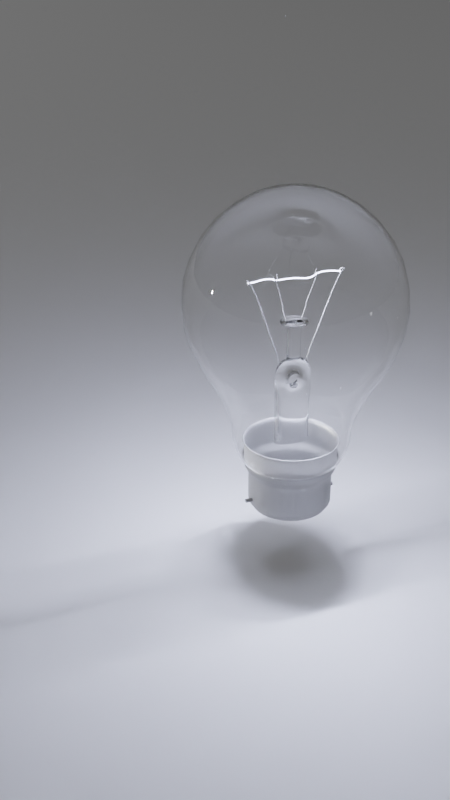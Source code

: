 # Source: LightBulb.blend  (saved by Blender 2.80.69; exported with 4.5.12 LTS)
import bpy
from mathutils import Matrix  # noqa: F401  (used for matrix-valued properties, if any)

bpy.ops.wm.read_factory_settings(use_empty=True)
scene = bpy.context.scene
scene.name = 'Scene'

# ---- collections
col_collection = bpy.data.collections.new('Collection'); scene.collection.children.link(col_collection)
col_bulb = bpy.data.collections.new('Bulb'); scene.collection.children.link(col_bulb)

# ---- materials (node trees are filled in below, after node groups)
mat_glass = bpy.data.materials.new('Glass')
mat_glass.roughness = 0.25
mat_bulb_base = bpy.data.materials.new('Bulb Base')
mat_bulb_base.roughness = 0.25
mat_filament = bpy.data.materials.new('Filament')
mat_filament.roughness = 0.25

# ---- material node trees
mat_glass.use_nodes = True; mat_glass.node_tree.nodes.clear()
_N = mat_glass.node_tree.nodes; _L = mat_glass.node_tree.links
n0 = _N.new('ShaderNodeBsdfPrincipled'); n0.name = 'Principled BSDF'; n0.location = (-538, 297)
n0.distribution = 'GGX'
n0.subsurface_method = 'BURLEY'
n0.inputs[3].default_value = 1.45
n0.inputs[27].default_value = (0.0, 0.0, 0.0, 1.0)
n0.inputs[28].default_value = 1.0
n1 = _N.new('ShaderNodeBsdfGlass'); n1.name = 'Glass BSDF'; n1.location = (-105, 193)
n1.distribution = 'BECKMANN'
n1.inputs[2].default_value = 1.45
n2 = _N.new('ShaderNodeOutputMaterial'); n2.name = 'Material Output'; n2.location = (165, 261)
_L.new(n1.outputs[0], n2.inputs[0])
n2.is_active_output = True
mat_bulb_base.use_nodes = True; mat_bulb_base.node_tree.nodes.clear()
_N = mat_bulb_base.node_tree.nodes; _L = mat_bulb_base.node_tree.links
n0 = _N.new('ShaderNodeOutputMaterial'); n0.name = 'Material Output'; n0.location = (300, 300)
n1 = _N.new('ShaderNodeBsdfPrincipled'); n1.name = 'Principled BSDF'; n1.location = (10, 300)
n1.distribution = 'GGX'
n1.subsurface_method = 'BURLEY'
n1.inputs[0].default_value = (0.3722, 0.3722, 0.3722, 1.0)
n1.inputs[1].default_value = 0.7863
n1.inputs[3].default_value = 1.45
n1.inputs[27].default_value = (0.0, 0.0, 0.0, 1.0)
n1.inputs[28].default_value = 1.0
_L.new(n1.outputs[0], n0.inputs[0])
n0.is_active_output = True
mat_filament.use_nodes = True; mat_filament.node_tree.nodes.clear()
_N = mat_filament.node_tree.nodes; _L = mat_filament.node_tree.links
n0 = _N.new('ShaderNodeOutputMaterial'); n0.name = 'Material Output'; n0.location = (385, 236)
n1 = _N.new('ShaderNodeBsdfPrincipled'); n1.name = 'Principled BSDF'; n1.location = (-478, 322)
n1.distribution = 'GGX'
n1.subsurface_method = 'BURLEY'
n1.inputs[3].default_value = 1.45
n1.inputs[27].default_value = (0.02467, 0.06819, 0.2729, 1.0)
n1.inputs[28].default_value = 1.0
n2 = _N.new('ShaderNodeBlackbody'); n2.name = 'Blackbody'; n2.location = (8, 198)
n2.inputs[0].default_value = 8500.0
n3 = _N.new('ShaderNodeEmission'); n3.name = 'Emission'; n3.location = (208, 223)
n3.inputs[1].default_value = 5000.0
_L.new(n3.outputs[0], n0.inputs[0])
_L.new(n2.outputs[0], n3.inputs[0])
n0.is_active_output = True

# ---- world
world_world = bpy.data.worlds.new('World'); scene.world = world_world
world_world.use_nodes = True; world_world.node_tree.nodes.clear()
_N = world_world.node_tree.nodes; _L = world_world.node_tree.links
n0 = _N.new('ShaderNodeOutputWorld'); n0.name = 'World Output'; n0.location = (300, 300)
n1 = _N.new('ShaderNodeBackground'); n1.name = 'Background'; n1.location = (10, 300)
n1.inputs[0].default_value = (0.08473, 0.08473, 0.08473, 1.0)
_L.new(n1.outputs[0], n0.inputs[0])
n0.is_active_output = True
world_world.color = (0.05088, 0.05088, 0.05088)
world_world.use_sun_shadow = False
world_world.sun_shadow_jitter_overblur = 0.0

# ---- cameras
cam_camera = bpy.data.cameras.new('Camera')
cam_camera.clip_end = 100.0
cam_camera.ortho_scale = 7.314
cam_camera.dof.focus_distance = 0.0
cam_camera.dof.aperture_fstop = 128.0

# ---- lights
light_light = bpy.data.lights.new('Light', 'POINT')
light_light.transmission_factor = 0.0
light_light.cutoff_distance = 30.0
light_light.energy = 1000.0
light_light.shadow_buffer_clip_start = 1.001
light_light.shadow_soft_size = 0.1
light_light.shadow_maximum_resolution = 0.006
light_light.use_absolute_resolution = True

# ---- meshes
me_plane = bpy.data.meshes.new('Plane')
me_plane.from_pydata([(-1.0, -1.0, 0.0), (1.0, -1.0, 0.0), (-1.0, 1.0, 0.0), (1.0, 1.0, 0.0)], [], [(0, 1, 3, 2)])
_uv = me_plane.uv_layers.new(name='UVMap')
_uv.uv.foreach_set('vector', [0.0, 0.0, 1.0, 0.0, 1.0, 1.0, 0.0, 1.0])
me_plane.use_remesh_preserve_volume = False
me_plane.use_remesh_preserve_attributes = False
me_plane.use_mirror_vertex_groups = False
me_plane.update()
me_sphere_001 = bpy.data.meshes.new('Sphere.001')
me_sphere_001.from_pydata([(0.0, 0.7071, 0.7071), (0.0, 0.9239, 0.3827), (0.0, 0.9239, -0.3827), (0.1464, 0.3536, 0.9239), (0.2706, 0.6533, 0.7071), (0.3536, 0.8536, 0.3827), (0.3827, 0.9239, -4.371e-08), (0.3536, 0.8536, -0.3827), (0.2706, 0.6533, -0.7071), (0.2706, 0.2706, 0.9239), (0.5, 0.5, 0.7071), (0.6533, 0.6533, 0.3827), (0.7071, 0.7071, -4.371e-08), (0.6533, 0.6533, -0.3827), (0.5, 0.5, -0.7071), (0.3536, 0.1464, 0.9239), (0.6533, 0.2706, 0.7071), (0.8536, 0.3536, 0.3827), (0.9239, 0.3827, -4.371e-08), (0.8536, 0.3536, -0.3827), (0.6533, 0.2706, -0.7071), (0.3827, 1.307e-07, 0.9239), (0.7071, 7.11e-08, 0.7071), (0.9239, 1.149e-08, 0.3827), (1.0, 1.149e-08, -4.371e-08), (0.9239, 1.149e-08, -0.3827), (0.7071, 7.11e-08, -0.7071), (0.3536, -0.1464, 0.9239), (0.6533, -0.2706, 0.7071), (0.8536, -0.3536, 0.3827), (0.9239, -0.3827, -4.371e-08), (0.8536, -0.3536, -0.3827), (0.6533, -0.2706, -0.7071), (0.2706, -0.2706, 0.9239), (0.5, -0.5, 0.7071), (0.6533, -0.6533, 0.3827), (0.7071, -0.7071, -4.371e-08), (0.6533, -0.6533, -0.3827), (0.5, -0.5, -0.7071), (0.1464, -0.3536, 0.9239), (0.2706, -0.6533, 0.7071), (0.3536, -0.8536, 0.3827), (0.3827, -0.9239, -4.371e-08), (0.3536, -0.8536, -0.3827), (0.2706, -0.6533, -0.7071), (-7.268e-08, -0.3827, 0.9239), (-2.664e-07, -0.7071, 0.7071), (-2.962e-07, -0.9239, 0.3827), (-3.26e-07, -1.0, -4.371e-08), (-2.962e-07, -0.9239, -0.3827), (-2.664e-07, -0.7071, -0.7071), (-0.1464, -0.3536, 0.9239), (-0.2706, -0.6533, 0.7071), (-0.3536, -0.8536, 0.3827), (-0.3827, -0.9239, -4.371e-08), (-0.3536, -0.8536, -0.3827), (-0.2706, -0.6533, -0.7071), (-0.2706, -0.2706, 0.9239), (-0.5, -0.5, 0.7071), (-0.6533, -0.6533, 0.3827), (-0.7071, -0.7071, -4.371e-08), (-0.6533, -0.6533, -0.3827), (-0.5, -0.5, -0.7071), (-0.3536, -0.1464, 0.9239), (-0.6533, -0.2706, 0.7071), (-0.8536, -0.3536, 0.3827), (-0.9239, -0.3827, -4.371e-08), (-0.8536, -0.3536, -0.3827), (-0.6533, -0.2706, -0.7071), (-0.3827, 2.499e-07, 0.9239), (-0.7071, 4.883e-07, 0.7071), (-0.9239, 5.181e-07, 0.3827), (-1.0, 6.075e-07, -4.371e-08), (-0.9239, 5.181e-07, -0.3827), (-0.7071, 4.883e-07, -0.7071), (-0.3536, 0.1464, 0.9239), (-0.6533, 0.2706, 0.7071), (-0.8536, 0.3536, 0.3827), (-0.9239, 0.3827, -4.371e-08), (-0.8536, 0.3536, -0.3827), (-0.6533, 0.2706, -0.7071), (-0.2706, 0.2706, 0.9239), (-0.5, 0.5, 0.7071), (-0.6533, 0.6533, 0.3827), (-0.7071, 0.7071, -4.371e-08), (-0.6533, 0.6533, -0.3827), (-0.5, 0.5, -0.7071), (-0.1464, 0.3536, 0.9239), (-0.2706, 0.6533, 0.7071), (-0.3536, 0.8536, 0.3827), (-0.3827, 0.9239, -4.371e-08), (-0.3536, 0.8536, -0.3827), (-0.2706, 0.6533, -0.7071), (-6.75e-14, 5.063e-14, 1.0), (1.061e-07, 0.3827, 0.9239), (6.575e-07, 1.0, -4.371e-08), (4.34e-07, 0.7071, -0.7071), (3.711e-07, 0.6015, -0.9218), (-0.2302, 0.5558, -0.9218), (-0.4254, 0.4254, -0.9218), (-0.5558, 0.2302, -0.9218), (-0.6015, 4.457e-07, -0.9218), (-0.5558, -0.2302, -0.9218), (-0.4254, -0.4254, -0.9218), (-0.2302, -0.5558, -0.9218), (-2.247e-07, -0.6015, -0.9218), (0.2302, -0.5558, -0.9218), (0.4254, -0.4254, -0.9218), (0.5558, -0.2302, -0.9218), (0.6015, 9.078e-08, -0.9218), (0.5558, 0.2302, -0.9218), (0.4254, 0.4254, -0.9218), (0.2302, 0.5558, -0.9218), (3.365e-07, 0.5415, -1.102), (-0.2072, 0.5003, -1.102), (-0.3829, 0.3829, -1.102), (-0.5003, 0.2072, -1.102), (-0.5415, 4.212e-07, -1.102), (-0.5003, -0.2072, -1.102), (-0.3829, -0.3829, -1.102), (-0.2072, -0.5003, -1.102), (-1.999e-07, -0.5415, -1.102), (0.2072, -0.5003, -1.102), (0.3829, -0.3829, -1.102), (0.5003, -0.2072, -1.102), (0.5415, 1.017e-07, -1.102), (0.5003, 0.2072, -1.102), (0.3829, 0.3829, -1.102), (0.2072, 0.5003, -1.102), (3.333e-07, 0.5363, -1.198), (-0.2052, 0.4954, -1.198), (-0.3792, 0.3792, -1.198), (-0.4954, 0.2052, -1.198), (-0.5363, 4.191e-07, -1.198), (-0.4954, -0.2052, -1.198), (-0.3792, -0.3792, -1.198), (-0.2052, -0.4954, -1.198), (-1.978e-07, -0.5363, -1.198), (0.2052, -0.4954, -1.198), (0.3792, -0.3792, -1.198), (0.4954, -0.2052, -1.198), (0.5363, 1.027e-07, -1.198), (0.4954, 0.2052, -1.198), (0.3792, 0.3792, -1.198), (0.2052, 0.4954, -1.198), (3.31e-07, 0.5324, -1.28), (-0.2037, 0.4919, -1.28), (-0.3765, 0.3765, -1.28), (-0.4919, 0.2037, -1.28), (-0.5324, 4.176e-07, -1.28), (-0.4919, -0.2037, -1.28), (-0.3765, -0.3765, -1.28), (-0.2037, -0.4919, -1.28), (-1.963e-07, -0.5324, -1.28), (0.2037, -0.4919, -1.28), (0.3765, -0.3765, -1.28), (0.4919, -0.2037, -1.28), (0.5324, 1.034e-07, -1.28), (0.4919, 0.2037, -1.28), (0.3765, 0.3765, -1.28), (0.2037, 0.4919, -1.28), (3.06e-07, 0.4907, -1.392), (-0.1878, 0.4533, -1.392), (-0.3469, 0.3469, -1.392), (-0.4533, 0.1878, -1.392), (-0.4907, 3.997e-07, -1.392), (-0.4533, -0.1878, -1.392), (-0.3469, -0.3469, -1.392), (-0.1878, -0.4533, -1.392), (-1.8e-07, -0.4907, -1.392), (0.1878, -0.4533, -1.392), (0.3469, -0.3469, -1.392), (0.4533, -0.1878, -1.392), (0.4907, 1.102e-07, -1.392), (0.4533, 0.1878, -1.392), (0.3469, 0.3469, -1.392), (0.1878, 0.4533, -1.392), (2.744e-07, 0.4357, -1.464), (-0.1667, 0.4025, -1.464), (-0.3081, 0.3081, -1.464), (-0.4025, 0.1667, -1.464), (-0.4357, 3.78e-07, -1.464), (-0.4025, -0.1667, -1.464), (-0.3081, -0.3081, -1.464), (-0.1667, -0.4025, -1.464), (-1.571e-07, -0.4357, -1.464), (0.1667, -0.4025, -1.464), (0.3081, -0.3081, -1.464), (0.4025, -0.1667, -1.464), (0.4357, 1.21e-07, -1.464), (0.4025, 0.1667, -1.464), (0.3081, 0.3081, -1.464), (0.1667, 0.4025, -1.464)], [], [(94, 93, 3), (96, 2, 7, 8), (95, 1, 5, 6), (0, 94, 3, 4), (2, 95, 6, 7), (1, 0, 4, 5), (6, 5, 11, 12), (4, 3, 9, 10), (7, 6, 12, 13), (5, 4, 10, 11), (3, 93, 9), (8, 7, 13, 14), (13, 12, 18, 19), (11, 10, 16, 17), (9, 93, 15), (14, 13, 19, 20), (12, 11, 17, 18), (10, 9, 15, 16), (17, 16, 22, 23), (15, 93, 21), (20, 19, 25, 26), (18, 17, 23, 24), (16, 15, 21, 22), (19, 18, 24, 25), (26, 25, 31, 32), (24, 23, 29, 30), (22, 21, 27, 28), (25, 24, 30, 31), (23, 22, 28, 29), (21, 93, 27), (28, 27, 33, 34), (31, 30, 36, 37), (29, 28, 34, 35), (27, 93, 33), (32, 31, 37, 38), (30, 29, 35, 36), (37, 36, 42, 43), (35, 34, 40, 41), (33, 93, 39), (38, 37, 43, 44), (36, 35, 41, 42), (34, 33, 39, 40), (39, 93, 45), (44, 43, 49, 50), (42, 41, 47, 48), (40, 39, 45, 46), (43, 42, 48, 49), (41, 40, 46, 47), (50, 49, 55, 56), (48, 47, 53, 54), (46, 45, 51, 52), (49, 48, 54, 55), (47, 46, 52, 53), (45, 93, 51), (55, 54, 60, 61), (53, 52, 58, 59), (51, 93, 57), (56, 55, 61, 62), (54, 53, 59, 60), (52, 51, 57, 58), (61, 60, 66, 67), (59, 58, 64, 65), (57, 93, 63), (62, 61, 67, 68), (60, 59, 65, 66), (58, 57, 63, 64), (68, 67, 73, 74), (66, 65, 71, 72), (64, 63, 69, 70), (67, 66, 72, 73), (65, 64, 70, 71), (63, 93, 69), (72, 71, 77, 78), (70, 69, 75, 76), (73, 72, 78, 79), (71, 70, 76, 77), (69, 93, 75), (74, 73, 79, 80), (79, 78, 84, 85), (77, 76, 82, 83), (75, 93, 81), (80, 79, 85, 86), (78, 77, 83, 84), (76, 75, 81, 82), (83, 82, 88, 89), (81, 93, 87), (86, 85, 91, 92), (84, 83, 89, 90), (82, 81, 87, 88), (85, 84, 90, 91), (92, 91, 2, 96), (90, 89, 1, 95), (88, 87, 94, 0), (91, 90, 95, 2), (89, 88, 0, 1), (87, 93, 94), (96, 8, 112, 97), (50, 56, 104, 105), (8, 14, 111, 112), (44, 50, 105, 106), (80, 86, 99, 100), (26, 32, 108, 109), (14, 20, 110, 111), (86, 92, 98, 99), (56, 62, 103, 104), (68, 74, 101, 102), (74, 80, 100, 101), (62, 68, 102, 103), (32, 38, 107, 108), (20, 26, 109, 110), (38, 44, 106, 107), (92, 96, 97, 98), (112, 111, 127, 128), (107, 106, 122, 123), (98, 97, 113, 114), (111, 110, 126, 127), (97, 112, 128, 113), (105, 104, 120, 121), (100, 99, 115, 116), (102, 101, 117, 118), (103, 102, 118, 119), (104, 103, 119, 120), (99, 98, 114, 115), (101, 100, 116, 117), (106, 105, 121, 122), (108, 107, 123, 124), (110, 109, 125, 126), (109, 108, 124, 125), (124, 123, 139, 140), (125, 124, 140, 141), (126, 125, 141, 142), (123, 122, 138, 139), (113, 128, 144, 129), (114, 113, 129, 130), (121, 120, 136, 137), (119, 118, 134, 135), (116, 115, 131, 132), (117, 116, 132, 133), (118, 117, 133, 134), (128, 127, 143, 144), (120, 119, 135, 136), (127, 126, 142, 143), (122, 121, 137, 138), (115, 114, 130, 131), (144, 143, 159, 160), (136, 135, 151, 152), (143, 142, 158, 159), (138, 137, 153, 154), (131, 130, 146, 147), (140, 139, 155, 156), (141, 140, 156, 157), (142, 141, 157, 158), (139, 138, 154, 155), (129, 144, 160, 145), (130, 129, 145, 146), (137, 136, 152, 153), (135, 134, 150, 151), (132, 131, 147, 148), (133, 132, 148, 149), (134, 133, 149, 150), (146, 145, 161, 162), (153, 152, 168, 169), (151, 150, 166, 167), (148, 147, 163, 164), (149, 148, 164, 165), (150, 149, 165, 166), (160, 159, 175, 176), (152, 151, 167, 168), (159, 158, 174, 175), (154, 153, 169, 170), (147, 146, 162, 163), (156, 155, 171, 172), (157, 156, 172, 173), (158, 157, 173, 174), (155, 154, 170, 171), (145, 160, 176, 161), (172, 171, 187, 188), (173, 172, 188, 189), (174, 173, 189, 190), (171, 170, 186, 187), (161, 176, 192, 177), (162, 161, 177, 178), (169, 168, 184, 185), (167, 166, 182, 183), (164, 163, 179, 180), (165, 164, 180, 181), (166, 165, 181, 182), (176, 175, 191, 192), (168, 167, 183, 184), (175, 174, 190, 191), (170, 169, 185, 186), (163, 162, 178, 179)])
me_sphere_001.polygons.foreach_set('use_smooth', [True] * 192)
_uv = me_sphere_001.uv_layers.new(name='UVMap')
_uv.uv.foreach_set('vector', [0.75, 0.875, 0.7188, 1.0, 0.6875, 0.875, 0.75, 0.25, 0.75, 0.375, 0.6875, 0.375, 0.6875, 0.25, 0.75, 0.5, 0.75, 0.625, 0.6875, 0.625, 0.6875, 0.5, 0.75, 0.75, 0.75, 0.875, 0.6875, 0.875, 0.6875, 0.75, 0.75, 0.375, 0.75, 0.5, 0.6875, 0.5, 0.6875, 0.375, 0.75, 0.625, 0.75, 0.75, 0.6875, 0.75, 0.6875, 0.625, 0.6875, 0.5, 0.6875, 0.625, 0.625, 0.625, 0.625, 0.5, 0.6875, 0.75, 0.6875, 0.875, 0.625, 0.875, 0.625, 0.75, 0.6875, 0.375, 0.6875, 0.5, 0.625, 0.5, 0.625, 0.375, 0.6875, 0.625, 0.6875, 0.75, 0.625, 0.75, 0.625, 0.625, 0.6875, 0.875, 0.6562, 1.0, 0.625, 0.875, 0.6875, 0.25, 0.6875, 0.375, 0.625, 0.375, 0.625, 0.25, 0.625, 0.375, 0.625, 0.5, 0.5625, 0.5, 0.5625, 0.375, 0.625, 0.625, 0.625, 0.75, 0.5625, 0.75, 0.5625, 0.625, 0.625, 0.875, 0.5938, 1.0, 0.5625, 0.875, 0.625, 0.25, 0.625, 0.375, 0.5625, 0.375, 0.5625, 0.25, 0.625, 0.5, 0.625, 0.625, 0.5625, 0.625, 0.5625, 0.5, 0.625, 0.75, 0.625, 0.875, 0.5625, 0.875, 0.5625, 0.75, 0.5625, 0.625, 0.5625, 0.75, 0.5, 0.75, 0.5, 0.625, 0.5625, 0.875, 0.5313, 1.0, 0.5, 0.875, 0.5625, 0.25, 0.5625, 0.375, 0.5, 0.375, 0.5, 0.25, 0.5625, 0.5, 0.5625, 0.625, 0.5, 0.625, 0.5, 0.5, 0.5625, 0.75, 0.5625, 0.875, 0.5, 0.875, 0.5, 0.75, 0.5625, 0.375, 0.5625, 0.5, 0.5, 0.5, 0.5, 0.375, 0.5, 0.25, 0.5, 0.375, 0.4375, 0.375, 0.4375, 0.25, 0.5, 0.5, 0.5, 0.625, 0.4375, 0.625, 0.4375, 0.5, 0.5, 0.75, 0.5, 0.875, 0.4375, 0.875, 0.4375, 0.75, 0.5, 0.375, 0.5, 0.5, 0.4375, 0.5, 0.4375, 0.375, 0.5, 0.625, 0.5, 0.75, 0.4375, 0.75, 0.4375, 0.625, 0.5, 0.875, 0.4688, 1.0, 0.4375, 0.875, 0.4375, 0.75, 0.4375, 0.875, 0.375, 0.875, 0.375, 0.75, 0.4375, 0.375, 0.4375, 0.5, 0.375, 0.5, 0.375, 0.375, 0.4375, 0.625, 0.4375, 0.75, 0.375, 0.75, 0.375, 0.625, 0.4375, 0.875, 0.4063, 1.0, 0.375, 0.875, 0.4375, 0.25, 0.4375, 0.375, 0.375, 0.375, 0.375, 0.25, 0.4375, 0.5, 0.4375, 0.625, 0.375, 0.625, 0.375, 0.5, 0.375, 0.375, 0.375, 0.5, 0.3125, 0.5, 0.3125, 0.375, 0.375, 0.625, 0.375, 0.75, 0.3125, 0.75, 0.3125, 0.625, 0.375, 0.875, 0.3438, 1.0, 0.3125, 0.875, 0.375, 0.25, 0.375, 0.375, 0.3125, 0.375, 0.3125, 0.25, 0.375, 0.5, 0.375, 0.625, 0.3125, 0.625, 0.3125, 0.5, 0.375, 0.75, 0.375, 0.875, 0.3125, 0.875, 0.3125, 0.75, 0.3125, 0.875, 0.2812, 1.0, 0.25, 0.875, 0.3125, 0.25, 0.3125, 0.375, 0.25, 0.375, 0.25, 0.25, 0.3125, 0.5, 0.3125, 0.625, 0.25, 0.625, 0.25, 0.5, 0.3125, 0.75, 0.3125, 0.875, 0.25, 0.875, 0.25, 0.75, 0.3125, 0.375, 0.3125, 0.5, 0.25, 0.5, 0.25, 0.375, 0.3125, 0.625, 0.3125, 0.75, 0.25, 0.75, 0.25, 0.625, 0.25, 0.25, 0.25, 0.375, 0.1875, 0.375, 0.1875, 0.25, 0.25, 0.5, 0.25, 0.625, 0.1875, 0.625, 0.1875, 0.5, 0.25, 0.75, 0.25, 0.875, 0.1875, 0.875, 0.1875, 0.75, 0.25, 0.375, 0.25, 0.5, 0.1875, 0.5, 0.1875, 0.375, 0.25, 0.625, 0.25, 0.75, 0.1875, 0.75, 0.1875, 0.625, 0.25, 0.875, 0.2187, 1.0, 0.1875, 0.875, 0.1875, 0.375, 0.1875, 0.5, 0.125, 0.5, 0.125, 0.375, 0.1875, 0.625, 0.1875, 0.75, 0.125, 0.75, 0.125, 0.625, 0.1875, 0.875, 0.1562, 1.0, 0.125, 0.875, 0.1875, 0.25, 0.1875, 0.375, 0.125, 0.375, 0.125, 0.25, 0.1875, 0.5, 0.1875, 0.625, 0.125, 0.625, 0.125, 0.5, 0.1875, 0.75, 0.1875, 0.875, 0.125, 0.875, 0.125, 0.75, 0.125, 0.375, 0.125, 0.5, 0.0625, 0.5, 0.0625, 0.375, 0.125, 0.625, 0.125, 0.75, 0.0625, 0.75, 0.0625, 0.625, 0.125, 0.875, 0.09375, 1.0, 0.0625, 0.875, 0.125, 0.25, 0.125, 0.375, 0.0625, 0.375, 0.0625, 0.25, 0.125, 0.5, 0.125, 0.625, 0.0625, 0.625, 0.0625, 0.5, 0.125, 0.75, 0.125, 0.875, 0.0625, 0.875, 0.0625, 0.75, 0.0625, 0.25, 0.0625, 0.375, 0.0, 0.375, 0.0, 0.25, 0.0625, 0.5, 0.0625, 0.625, 0.0, 0.625, 0.0, 0.5, 0.0625, 0.75, 0.0625, 0.875, 0.0, 0.875, 0.0, 0.75, 0.0625, 0.375, 0.0625, 0.5, 0.0, 0.5, 0.0, 0.375, 0.0625, 0.625, 0.0625, 0.75, 0.0, 0.75, 0.0, 0.625, 0.0625, 0.875, 0.03125, 1.0, 0.0, 0.875, 1.0, 0.5, 1.0, 0.625, 0.9375, 0.625, 0.9375, 0.5, 1.0, 0.75, 1.0, 0.875, 0.9375, 0.875, 0.9375, 0.75, 1.0, 0.375, 1.0, 0.5, 0.9375, 0.5, 0.9375, 0.375, 1.0, 0.625, 1.0, 0.75, 0.9375, 0.75, 0.9375, 0.625, 1.0, 0.875, 0.9687, 1.0, 0.9375, 0.875, 1.0, 0.25, 1.0, 0.375, 0.9375, 0.375, 0.9375, 0.25, 0.9375, 0.375, 0.9375, 0.5, 0.875, 0.5, 0.875, 0.375, 0.9375, 0.625, 0.9375, 0.75, 0.875, 0.75, 0.875, 0.625, 0.9375, 0.875, 0.9062, 1.0, 0.875, 0.875, 0.9375, 0.25, 0.9375, 0.375, 0.875, 0.375, 0.875, 0.25, 0.9375, 0.5, 0.9375, 0.625, 0.875, 0.625, 0.875, 0.5, 0.9375, 0.75, 0.9375, 0.875, 0.875, 0.875, 0.875, 0.75, 0.875, 0.625, 0.875, 0.75, 0.8125, 0.75, 0.8125, 0.625, 0.875, 0.875, 0.8437, 1.0, 0.8125, 0.875, 0.875, 0.25, 0.875, 0.375, 0.8125, 0.375, 0.8125, 0.25, 0.875, 0.5, 0.875, 0.625, 0.8125, 0.625, 0.8125, 0.5, 0.875, 0.75, 0.875, 0.875, 0.8125, 0.875, 0.8125, 0.75, 0.875, 0.375, 0.875, 0.5, 0.8125, 0.5, 0.8125, 0.375, 0.8125, 0.25, 0.8125, 0.375, 0.75, 0.375, 0.75, 0.25, 0.8125, 0.5, 0.8125, 0.625, 0.75, 0.625, 0.75, 0.5, 0.8125, 0.75, 0.8125, 0.875, 0.75, 0.875, 0.75, 0.75, 0.8125, 0.375, 0.8125, 0.5, 0.75, 0.5, 0.75, 0.375, 0.8125, 0.625, 0.8125, 0.75, 0.75, 0.75, 0.75, 0.625, 0.8125, 0.875, 0.7812, 1.0, 0.75, 0.875, 0.75, 0.25, 0.6875, 0.25, 0.6875, 0.25, 0.75, 0.25, 0.25, 0.25, 0.1875, 0.25, 0.1875, 0.25, 0.25, 0.25, 0.6875, 0.25, 0.625, 0.25, 0.625, 0.25, 0.6875, 0.25, 0.3125, 0.25, 0.25, 0.25, 0.25, 0.25, 0.3125, 0.25, 0.9375, 0.25, 0.875, 0.25, 0.875, 0.25, 0.9375, 0.25, 0.5, 0.25, 0.4375, 0.25, 0.4375, 0.25, 0.5, 0.25, 0.625, 0.25, 0.5625, 0.25, 0.5625, 0.25, 0.625, 0.25, 0.875, 0.25, 0.8125, 0.25, 0.8125, 0.25, 0.875, 0.25, 0.1875, 0.25, 0.125, 0.25, 0.125, 0.25, 0.1875, 0.25, 0.0625, 0.25, 0.0, 0.25, 0.0, 0.25, 0.0625, 0.25, 1.0, 0.25, 0.9375, 0.25, 0.9375, 0.25, 1.0, 0.25, 0.125, 0.25, 0.0625, 0.25, 0.0625, 0.25, 0.125, 0.25, 0.4375, 0.25, 0.375, 0.25, 0.375, 0.25, 0.4375, 0.25, 0.5625, 0.25, 0.5, 0.25, 0.5, 0.25, 0.5625, 0.25, 0.375, 0.25, 0.3125, 0.25, 0.3125, 0.25, 0.375, 0.25, 0.8125, 0.25, 0.75, 0.25, 0.75, 0.25, 0.8125, 0.25, 0.6875, 0.25, 0.625, 0.25, 0.625, 0.25, 0.6875, 0.25, 0.375, 0.25, 0.3125, 0.25, 0.3125, 0.25, 0.375, 0.25, 0.8125, 0.25, 0.75, 0.25, 0.75, 0.25, 0.8125, 0.25, 0.625, 0.25, 0.5625, 0.25, 0.5625, 0.25, 0.625, 0.25, 0.75, 0.25, 0.6875, 0.25, 0.6875, 0.25, 0.75, 0.25, 0.25, 0.25, 0.1875, 0.25, 0.1875, 0.25, 0.25, 0.25, 0.9375, 0.25, 0.875, 0.25, 0.875, 0.25, 0.9375, 0.25, 0.0625, 0.25, 0.0, 0.25, 0.0, 0.25, 0.0625, 0.25, 0.125, 0.25, 0.0625, 0.25, 0.0625, 0.25, 0.125, 0.25, 0.1875, 0.25, 0.125, 0.25, 0.125, 0.25, 0.1875, 0.25, 0.875, 0.25, 0.8125, 0.25, 0.8125, 0.25, 0.875, 0.25, 1.0, 0.25, 0.9375, 0.25, 0.9375, 0.25, 1.0, 0.25, 0.3125, 0.25, 0.25, 0.25, 0.25, 0.25, 0.3125, 0.25, 0.4375, 0.25, 0.375, 0.25, 0.375, 0.25, 0.4375, 0.25, 0.5625, 0.25, 0.5, 0.25, 0.5, 0.25, 0.5625, 0.25, 0.5, 0.25, 0.4375, 0.25, 0.4375, 0.25, 0.5, 0.25, 0.4375, 0.25, 0.375, 0.25, 0.375, 0.25, 0.4375, 0.25, 0.5, 0.25, 0.4375, 0.25, 0.4375, 0.25, 0.5, 0.25, 0.5625, 0.25, 0.5, 0.25, 0.5, 0.25, 0.5625, 0.25, 0.375, 0.25, 0.3125, 0.25, 0.3125, 0.25, 0.375, 0.25, 0.75, 0.25, 0.6875, 0.25, 0.6875, 0.25, 0.75, 0.25, 0.8125, 0.25, 0.75, 0.25, 0.75, 0.25, 0.8125, 0.25, 0.25, 0.25, 0.1875, 0.25, 0.1875, 0.25, 0.25, 0.25, 0.125, 0.25, 0.0625, 0.25, 0.0625, 0.25, 0.125, 0.25, 0.9375, 0.25, 0.875, 0.25, 0.875, 0.25, 0.9375, 0.25, 1.0, 0.25, 0.9375, 0.25, 0.9375, 0.25, 1.0, 0.25, 0.0625, 0.25, 0.0, 0.25, 0.0, 0.25, 0.0625, 0.25, 0.6875, 0.25, 0.625, 0.25, 0.625, 0.25, 0.6875, 0.25, 0.1875, 0.25, 0.125, 0.25, 0.125, 0.25, 0.1875, 0.25, 0.625, 0.25, 0.5625, 0.25, 0.5625, 0.25, 0.625, 0.25, 0.3125, 0.25, 0.25, 0.25, 0.25, 0.25, 0.3125, 0.25, 0.875, 0.25, 0.8125, 0.25, 0.8125, 0.25, 0.875, 0.25, 0.6875, 0.25, 0.625, 0.25, 0.625, 0.25, 0.6875, 0.25, 0.1875, 0.25, 0.125, 0.25, 0.125, 0.25, 0.1875, 0.25, 0.625, 0.25, 0.5625, 0.25, 0.5625, 0.25, 0.625, 0.25, 0.3125, 0.25, 0.25, 0.25, 0.25, 0.25, 0.3125, 0.25, 0.875, 0.25, 0.8125, 0.25, 0.8125, 0.25, 0.875, 0.25, 0.4375, 0.25, 0.375, 0.25, 0.375, 0.25, 0.4375, 0.25, 0.5, 0.25, 0.4375, 0.25, 0.4375, 0.25, 0.5, 0.25, 0.5625, 0.25, 0.5, 0.25, 0.5, 0.25, 0.5625, 0.25, 0.375, 0.25, 0.3125, 0.25, 0.3125, 0.25, 0.375, 0.25, 0.75, 0.25, 0.6875, 0.25, 0.6875, 0.25, 0.75, 0.25, 0.8125, 0.25, 0.75, 0.25, 0.75, 0.25, 0.8125, 0.25, 0.25, 0.25, 0.1875, 0.25, 0.1875, 0.25, 0.25, 0.25, 0.125, 0.25, 0.0625, 0.25, 0.0625, 0.25, 0.125, 0.25, 0.9375, 0.25, 0.875, 0.25, 0.875, 0.25, 0.9375, 0.25, 1.0, 0.25, 0.9375, 0.25, 0.9375, 0.25, 1.0, 0.25, 0.0625, 0.25, 0.0, 0.25, 0.0, 0.25, 0.0625, 0.25, 0.8125, 0.25, 0.75, 0.25, 0.75, 0.25, 0.8125, 0.25, 0.25, 0.25, 0.1875, 0.25, 0.1875, 0.25, 0.25, 0.25, 0.125, 0.25, 0.0625, 0.25, 0.0625, 0.25, 0.125, 0.25, 0.9375, 0.25, 0.875, 0.25, 0.875, 0.25, 0.9375, 0.25, 1.0, 0.25, 0.9375, 0.25, 0.9375, 0.25, 1.0, 0.25, 0.0625, 0.25, 0.0, 0.25, 0.0, 0.25, 0.0625, 0.25, 0.6875, 0.25, 0.625, 0.25, 0.625, 0.25, 0.6875, 0.25, 0.1875, 0.25, 0.125, 0.25, 0.125, 0.25, 0.1875, 0.25, 0.625, 0.25, 0.5625, 0.25, 0.5625, 0.25, 0.625, 0.25, 0.3125, 0.25, 0.25, 0.25, 0.25, 0.25, 0.3125, 0.25, 0.875, 0.25, 0.8125, 0.25, 0.8125, 0.25, 0.875, 0.25, 0.4375, 0.25, 0.375, 0.25, 0.375, 0.25, 0.4375, 0.25, 0.5, 0.25, 0.4375, 0.25, 0.4375, 0.25, 0.5, 0.25, 0.5625, 0.25, 0.5, 0.25, 0.5, 0.25, 0.5625, 0.25, 0.375, 0.25, 0.3125, 0.25, 0.3125, 0.25, 0.375, 0.25, 0.75, 0.25, 0.6875, 0.25, 0.6875, 0.25, 0.75, 0.25, 0.4375, 0.25, 0.375, 0.25, 0.375, 0.25, 0.4375, 0.25, 0.5, 0.25, 0.4375, 0.25, 0.4375, 0.25, 0.5, 0.25, 0.5625, 0.25, 0.5, 0.25, 0.5, 0.25, 0.5625, 0.25, 0.375, 0.25, 0.3125, 0.25, 0.3125, 0.25, 0.375, 0.25, 0.75, 0.25, 0.6875, 0.25, 0.6875, 0.25, 0.75, 0.25, 0.8125, 0.25, 0.75, 0.25, 0.75, 0.25, 0.8125, 0.25, 0.25, 0.25, 0.1875, 0.25, 0.1875, 0.25, 0.25, 0.25, 0.125, 0.25, 0.0625, 0.25, 0.0625, 0.25, 0.125, 0.25, 0.9375, 0.25, 0.875, 0.25, 0.875, 0.25, 0.9375, 0.25, 1.0, 0.25, 0.9375, 0.25, 0.9375, 0.25, 1.0, 0.25, 0.0625, 0.25, 0.0, 0.25, 0.0, 0.25, 0.0625, 0.25, 0.6875, 0.25, 0.625, 0.25, 0.625, 0.25, 0.6875, 0.25, 0.1875, 0.25, 0.125, 0.25, 0.125, 0.25, 0.1875, 0.25, 0.625, 0.25, 0.5625, 0.25, 0.5625, 0.25, 0.625, 0.25, 0.3125, 0.25, 0.25, 0.25, 0.25, 0.25, 0.3125, 0.25, 0.875, 0.25, 0.8125, 0.25, 0.8125, 0.25, 0.875, 0.25])
me_sphere_001.materials.append(mat_glass)
me_sphere_001.use_remesh_preserve_volume = False
me_sphere_001.use_remesh_preserve_attributes = False
me_sphere_001.use_mirror_vertex_groups = False
me_sphere_001.update()
me_sphere_002 = bpy.data.meshes.new('Sphere.002')
me_sphere_002.from_pydata([(2.617e-07, 0.4431, 0.4024), (-0.1696, 0.4094, 0.4024), (-0.3133, 0.3133, 0.4024), (-0.4094, 0.1696, 0.4024), (-0.4431, 1.827e-07, 0.4024), (-0.4094, -0.1696, 0.4024), (-0.3133, -0.3133, 0.4024), (-0.1696, -0.4094, 0.4024), (-1.771e-07, -0.4431, 0.4024), (0.1696, -0.4094, 0.4024), (0.3133, -0.3133, 0.4024), (0.4094, -0.1696, 0.4024), (0.4431, -7.876e-08, 0.4024), (0.4094, 0.1696, 0.4024), (0.3133, 0.3133, 0.4024), (0.1696, 0.4094, 0.4024), (2.51e-07, 0.4231, 0.373), (-0.1619, 0.3909, 0.373), (-0.2992, 0.2992, 0.373), (-0.3909, 0.1619, 0.373), (-0.4231, 1.747e-07, 0.373), (-0.3909, -0.1619, 0.373), (-0.2992, -0.2992, 0.373), (-0.1619, -0.3909, 0.373), (-1.68e-07, -0.4231, 0.373), (0.1619, -0.3909, 0.373), (0.2992, -0.2992, 0.373), (0.3909, -0.1619, 0.373), (0.4231, -7.492e-08, 0.373), (0.3909, 0.1619, 0.373), (0.2992, 0.2992, 0.373), (0.1619, 0.3909, 0.373), (2.51e-07, 0.4231, 0.1536), (-0.1619, 0.3909, 0.1536), (-0.2992, 0.2992, 0.1536), (-0.3909, 0.1619, 0.1536), (-0.4231, 1.747e-07, 0.1536), (-0.3909, -0.1619, 0.1536), (-0.2992, -0.2992, 0.1536), (-0.1619, -0.3909, 0.1536), (-1.68e-07, -0.4231, 0.1536), (0.1619, -0.3909, 0.1536), (0.2992, -0.2992, 0.1536), (0.3909, -0.1619, 0.1536), (0.4231, -7.492e-08, 0.1536), (0.3909, 0.1619, 0.1536), (0.2992, 0.2992, 0.1536), (0.1619, 0.3909, 0.1536), (2.263e-07, 0.3805, 0.08448), (-0.1456, 0.3516, 0.08448), (-0.2691, 0.2691, 0.08448), (-0.3516, 0.1456, 0.08448), (-0.3805, 1.571e-07, 0.08448), (-0.3516, -0.1456, 0.08448), (-0.2691, -0.2691, 0.08448), (-0.1456, -0.3516, 0.08448), (-1.505e-07, -0.3805, 0.08448), (0.1456, -0.3516, 0.08448), (0.2691, -0.2691, 0.08448), (0.3516, -0.1456, 0.08448), (0.3805, -6.743e-08, 0.08448), (0.3516, 0.1456, 0.08448), (0.2691, 0.2691, 0.08448), (0.1456, 0.3516, 0.08448), (2.263e-07, 0.3805, -0.2149), (-0.1456, 0.3516, -0.2149), (-0.2691, 0.2691, -0.2149), (-0.3516, 0.1456, -0.2149), (-0.3805, 1.571e-07, -0.2149), (-0.3516, -0.1456, -0.2149), (-0.2691, -0.2691, -0.2149), (-0.1456, -0.3516, -0.2149), (-1.505e-07, -0.3805, -0.2149), (0.1456, -0.3516, -0.2149), (0.2691, -0.2691, -0.2149), (0.3516, -0.1456, -0.2149), (0.3805, -6.743e-08, -0.2149), (0.3516, 0.1456, -0.2149), (0.2691, 0.2691, -0.2149), (0.1456, 0.3516, -0.2149), (2.059e-07, 0.3473, -0.2149), (-0.1329, 0.3209, -0.2149), (-0.2456, 0.2456, -0.2149), (-0.3209, 0.1329, -0.2149), (-0.3473, 1.431e-07, -0.2149), (-0.3209, -0.1329, -0.2149), (-0.2456, -0.2456, -0.2149), (-0.1329, -0.3209, -0.2149), (-1.381e-07, -0.3473, -0.2149), (0.1329, -0.3209, -0.2149), (0.2456, -0.2456, -0.2149), (0.3209, -0.1329, -0.2149), (0.3473, -6.181e-08, -0.2149), (0.3209, 0.1329, -0.2149), (0.2456, 0.2456, -0.2149), (0.1329, 0.3209, -0.2149), (2.059e-07, 0.3473, -0.2561), (-0.1329, 0.3209, -0.2561), (-0.2456, 0.2456, -0.2561), (-0.3209, 0.1329, -0.2561), (-0.3473, 1.431e-07, -0.2561), (-0.3209, -0.1329, -0.2561), (-0.2456, -0.2456, -0.2561), (-0.1329, -0.3209, -0.2561), (-1.381e-07, -0.3473, -0.2561), (0.1329, -0.3209, -0.2561), (0.2456, -0.2456, -0.2561), (0.3209, -0.1329, -0.2561), (0.3473, -6.181e-08, -0.2561), (0.3209, 0.1329, -0.2561), (0.2456, 0.2456, -0.2561), (0.1329, 0.3209, -0.2561), (1.831e-07, 0.3108, -0.2561), (-0.1189, 0.2871, -0.2561), (-0.2197, 0.2197, -0.2561), (-0.2871, 0.1189, -0.2561), (-0.3108, 1.274e-07, -0.2561), (-0.2871, -0.1189, -0.2561), (-0.2197, -0.2197, -0.2561), (-0.1189, -0.2871, -0.2561), (-1.247e-07, -0.3108, -0.2561), (0.1189, -0.2871, -0.2561), (0.2197, -0.2197, -0.2561), (0.2871, -0.1189, -0.2561), (0.3108, -5.601e-08, -0.2561), (0.2871, 0.1189, -0.2561), (0.2197, 0.2197, -0.2561), (0.1189, 0.2871, -0.2561), (0.3909, -0.1619, 0.1596), (0.4231, -7.492e-08, 0.1596), (0.3909, 0.1619, 0.1596), (0.1619, -0.3909, 0.1596), (0.2992, -0.2992, 0.1596), (0.1619, 0.3909, 0.1596), (2.51e-07, 0.4231, 0.1596), (-0.1619, 0.3909, 0.1596), (-0.1619, -0.3909, 0.1596), (-1.68e-07, -0.4231, 0.1596), (-0.3909, -0.1619, 0.1596), (-0.2992, -0.2992, 0.1596), (-0.2992, 0.2992, 0.1596), (-0.3909, 0.1619, 0.1596), (-0.4231, 1.747e-07, 0.1596), (0.2992, 0.2992, 0.1596), (-0.2691, 0.2691, 0.07694), (-0.3516, 0.1456, 0.07694), (-0.3805, 1.571e-07, 0.07694), (-0.3516, -0.1456, 0.07694), (0.2691, 0.2691, 0.07694), (0.1456, 0.3516, 0.07694), (-0.2691, -0.2691, 0.07694), (-0.1456, -0.3516, 0.07694), (0.3516, 0.1456, 0.07694), (-1.505e-07, -0.3805, 0.07694), (0.1456, -0.3516, 0.07694), (-0.1456, 0.3516, 0.07694), (0.2691, -0.2691, 0.07694), (0.3516, -0.1456, 0.07694), (0.3805, -6.743e-08, 0.07694), (2.263e-07, 0.3805, 0.07694), (0.4231, -7.492e-08, 0.3655), (0.3909, 0.1619, 0.3655), (0.2992, -0.2992, 0.3655), (2.51e-07, 0.4231, 0.3655), (-0.1619, 0.3909, 0.3655), (-1.68e-07, -0.4231, 0.3655), (-0.2992, -0.2992, 0.3655), (-0.3909, 0.1619, 0.3655), (-0.4231, 1.747e-07, 0.3655), (0.3909, -0.1619, 0.3655), (0.1619, -0.3909, 0.3655), (0.1619, 0.3909, 0.3655), (-0.1619, -0.3909, 0.3655), (-0.3909, -0.1619, 0.3655), (-0.2992, 0.2992, 0.3655), (0.2992, 0.2992, 0.3655), (-0.2691, 0.2691, -0.1946), (0.2691, 0.2691, -0.1946), (-0.2691, -0.2691, -0.1946), (0.3516, 0.1456, -0.1946), (-1.505e-07, -0.3805, -0.1946), (-0.1456, 0.3516, -0.1946), (0.2691, -0.2691, -0.1946), (-0.3516, 0.1456, -0.1946), (-0.3805, 1.571e-07, -0.1946), (-0.3516, -0.1456, -0.1946), (0.1456, 0.3516, -0.1946), (-0.1456, -0.3516, -0.1946), (0.1456, -0.3516, -0.1946), (0.3516, -0.1456, -0.1946), (0.3805, -6.743e-08, -0.1946), (2.263e-07, 0.3805, -0.1946), (0.3209, 0.1329, -0.2287), (0.2456, 0.2456, -0.2287), (-1.381e-07, -0.3473, -0.2287), (0.1329, -0.3209, -0.2287), (-0.1329, 0.3209, -0.2287), (-0.2456, 0.2456, -0.2287), (0.2456, -0.2456, -0.2287), (0.3209, -0.1329, -0.2287), (0.3473, -6.181e-08, -0.2287), (0.1329, 0.3209, -0.2287), (2.059e-07, 0.3473, -0.2287), (-0.1329, -0.3209, -0.2287), (-0.3209, -0.1329, -0.2287), (-0.2456, -0.2456, -0.2287), (-0.3209, 0.1329, -0.2287), (-0.3473, 1.431e-07, -0.2287), (0.3209, 0.1329, -0.2485), (-1.381e-07, -0.3473, -0.2485), (-0.1329, 0.3209, -0.2485), (0.2456, -0.2456, -0.2485), (0.1329, 0.3209, -0.2485), (-0.1329, -0.3209, -0.2485), (-0.3209, -0.1329, -0.2485), (0.2456, 0.2456, -0.2485), (0.1329, -0.3209, -0.2485), (-0.2456, 0.2456, -0.2485), (0.3209, -0.1329, -0.2485), (0.3473, -6.181e-08, -0.2485), (2.059e-07, 0.3473, -0.2485), (-0.2456, -0.2456, -0.2485), (-0.3209, 0.1329, -0.2485), (-0.3473, 1.431e-07, -0.2485)], [], [(0, 15, 31, 16), (1, 0, 16, 17), (8, 7, 23, 24), (6, 5, 21, 22), (3, 2, 18, 19), (4, 3, 19, 20), (5, 4, 20, 21), (15, 14, 30, 31), (7, 6, 22, 23), (14, 13, 29, 30), (9, 8, 24, 25), (2, 1, 17, 18), (11, 10, 26, 27), (12, 11, 27, 28), (13, 12, 28, 29), (10, 9, 25, 26), (129, 128, 43, 44), (130, 129, 44, 45), (132, 131, 41, 42), (134, 133, 47, 32), (135, 134, 32, 33), (137, 136, 39, 40), (139, 138, 37, 38), (141, 140, 34, 35), (142, 141, 35, 36), (138, 142, 36, 37), (133, 143, 46, 47), (136, 139, 38, 39), (143, 130, 45, 46), (131, 137, 40, 41), (140, 135, 33, 34), (128, 132, 42, 43), (46, 45, 61, 62), (41, 40, 56, 57), (34, 33, 49, 50), (43, 42, 58, 59), (44, 43, 59, 60), (45, 44, 60, 61), (42, 41, 57, 58), (32, 47, 63, 48), (33, 32, 48, 49), (40, 39, 55, 56), (38, 37, 53, 54), (35, 34, 50, 51), (36, 35, 51, 52), (37, 36, 52, 53), (47, 46, 62, 63), (39, 38, 54, 55), (183, 176, 66, 67), (184, 183, 67, 68), (185, 184, 68, 69), (186, 177, 78, 79), (187, 178, 70, 71), (177, 179, 77, 78), (188, 180, 72, 73), (176, 181, 65, 66), (189, 182, 74, 75), (190, 189, 75, 76), (179, 190, 76, 77), (182, 188, 73, 74), (191, 186, 79, 64), (181, 191, 64, 65), (180, 187, 71, 72), (178, 185, 69, 70), (77, 76, 92, 93), (74, 73, 89, 90), (64, 79, 95, 80), (65, 64, 80, 81), (72, 71, 87, 88), (70, 69, 85, 86), (67, 66, 82, 83), (68, 67, 83, 84), (69, 68, 84, 85), (79, 78, 94, 95), (71, 70, 86, 87), (78, 77, 93, 94), (73, 72, 88, 89), (66, 65, 81, 82), (75, 74, 90, 91), (76, 75, 91, 92), (215, 208, 109, 110), (216, 209, 104, 105), (217, 210, 97, 98), (218, 211, 106, 107), (219, 218, 107, 108), (208, 219, 108, 109), (211, 216, 105, 106), (220, 212, 111, 96), (210, 220, 96, 97), (209, 213, 103, 104), (221, 214, 101, 102), (222, 217, 98, 99), (223, 222, 99, 100), (214, 223, 100, 101), (212, 215, 110, 111), (213, 221, 102, 103), (99, 98, 114, 115), (100, 99, 115, 116), (101, 100, 116, 117), (111, 110, 126, 127), (103, 102, 118, 119), (110, 109, 125, 126), (105, 104, 120, 121), (98, 97, 113, 114), (107, 106, 122, 123), (108, 107, 123, 124), (109, 108, 124, 125), (106, 105, 121, 122), (96, 111, 127, 112), (97, 96, 112, 113), (104, 103, 119, 120), (102, 101, 117, 118), (113, 112, 127, 126, 125, 124, 123, 122, 121, 120, 119, 118, 117, 116, 115, 114), (169, 162, 132, 128), (174, 164, 135, 140), (170, 165, 137, 131), (175, 161, 130, 143), (172, 166, 139, 136), (171, 175, 143, 133), (173, 168, 142, 138), (168, 167, 141, 142), (167, 174, 140, 141), (166, 173, 138, 139), (165, 172, 136, 137), (164, 163, 134, 135), (163, 171, 133, 134), (162, 170, 131, 132), (161, 160, 129, 130), (160, 169, 128, 129), (54, 53, 147, 150), (56, 55, 151, 153), (49, 48, 159, 155), (48, 63, 149, 159), (58, 57, 154, 156), (61, 60, 158, 152), (60, 59, 157, 158), (59, 58, 156, 157), (50, 49, 155, 144), (57, 56, 153, 154), (62, 61, 152, 148), (55, 54, 150, 151), (63, 62, 148, 149), (53, 52, 146, 147), (52, 51, 145, 146), (51, 50, 144, 145), (28, 27, 169, 160), (29, 28, 160, 161), (26, 25, 170, 162), (16, 31, 171, 163), (17, 16, 163, 164), (24, 23, 172, 165), (22, 21, 173, 166), (19, 18, 174, 167), (20, 19, 167, 168), (21, 20, 168, 173), (31, 30, 175, 171), (23, 22, 166, 172), (30, 29, 161, 175), (25, 24, 165, 170), (18, 17, 164, 174), (27, 26, 162, 169), (150, 147, 185, 178), (153, 151, 187, 180), (155, 159, 191, 181), (159, 149, 186, 191), (156, 154, 188, 182), (152, 158, 190, 179), (158, 157, 189, 190), (157, 156, 182, 189), (144, 155, 181, 176), (154, 153, 180, 188), (148, 152, 179, 177), (151, 150, 178, 187), (149, 148, 177, 186), (147, 146, 184, 185), (146, 145, 183, 184), (145, 144, 176, 183), (87, 86, 205, 203), (95, 94, 193, 201), (85, 84, 207, 204), (84, 83, 206, 207), (83, 82, 197, 206), (86, 85, 204, 205), (88, 87, 203, 194), (81, 80, 202, 196), (80, 95, 201, 202), (90, 89, 195, 198), (93, 92, 200, 192), (92, 91, 199, 200), (91, 90, 198, 199), (82, 81, 196, 197), (89, 88, 194, 195), (94, 93, 192, 193), (203, 205, 221, 213), (201, 193, 215, 212), (204, 207, 223, 214), (207, 206, 222, 223), (206, 197, 217, 222), (205, 204, 214, 221), (194, 203, 213, 209), (196, 202, 220, 210), (202, 201, 212, 220), (198, 195, 216, 211), (192, 200, 219, 208), (200, 199, 218, 219), (199, 198, 211, 218), (197, 196, 210, 217), (195, 194, 209, 216), (193, 192, 208, 215)])
me_sphere_002.polygons.foreach_set('use_smooth', [True] * 209)
_uv = me_sphere_002.uv_layers.new(name='UVMap')
_uv.uv.foreach_set('vector', [0.0, 0.0, 0.0, 0.0, 0.0, 0.0, 0.0, 0.0, 0.0, 0.0, 0.0, 0.0, 0.0, 0.0, 0.0, 0.0, 0.0, 0.0, 0.0, 0.0, 0.0, 0.0, 0.0, 0.0, 0.0, 0.0, 0.0, 0.0, 0.0, 0.0, 0.0, 0.0, 0.0, 0.0, 0.0, 0.0, 0.0, 0.0, 0.0, 0.0, 0.0, 0.0, 0.0, 0.0, 0.0, 0.0, 0.0, 0.0, 0.0, 0.0, 0.0, 0.0, 0.0, 0.0, 0.0, 0.0, 0.0, 0.0, 0.0, 0.0, 0.0, 0.0, 0.0, 0.0, 0.0, 0.0, 0.0, 0.0, 0.0, 0.0, 0.0, 0.0, 0.0, 0.0, 0.0, 0.0, 0.0, 0.0, 0.0, 0.0, 0.0, 0.0, 0.0, 0.0, 0.0, 0.0, 0.0, 0.0, 0.0, 0.0, 0.0, 0.0, 0.0, 0.0, 0.0, 0.0, 0.0, 0.0, 0.0, 0.0, 0.0, 0.0, 0.0, 0.0, 0.0, 0.0, 0.0, 0.0, 0.0, 0.0, 0.0, 0.0, 0.0, 0.0, 0.0, 0.0, 0.0, 0.0, 0.0, 0.0, 0.0, 0.0, 0.0, 0.0, 0.0, 0.0, 0.0, 0.0, 0.0, 0.0, 0.0, 0.0, 0.0, 0.0, 0.0, 0.0, 0.0, 0.0, 0.0, 0.0, 0.0, 0.0, 0.0, 0.0, 0.0, 0.0, 0.0, 0.0, 0.0, 0.0, 0.0, 0.0, 0.0, 0.0, 0.0, 0.0, 0.0, 0.0, 0.0, 0.0, 0.0, 0.0, 0.0, 0.0, 0.0, 0.0, 0.0, 0.0, 0.0, 0.0, 0.0, 0.0, 0.0, 0.0, 0.0, 0.0, 0.0, 0.0, 0.0, 0.0, 0.0, 0.0, 0.0, 0.0, 0.0, 0.0, 0.0, 0.0, 0.0, 0.0, 0.0, 0.0, 0.0, 0.0, 0.0, 0.0, 0.0, 0.0, 0.0, 0.0, 0.0, 0.0, 0.0, 0.0, 0.0, 0.0, 0.0, 0.0, 0.0, 0.0, 0.0, 0.0, 0.0, 0.0, 0.0, 0.0, 0.0, 0.0, 0.0, 0.0, 0.0, 0.0, 0.0, 0.0, 0.0, 0.0, 0.0, 0.0, 0.0, 0.0, 0.0, 0.0, 0.0, 0.0, 0.0, 0.0, 0.0, 0.0, 0.0, 0.0, 0.0, 0.0, 0.0, 0.0, 0.0, 0.0, 0.0, 0.0, 0.0, 0.0, 0.0, 0.0, 0.0, 0.0, 0.0, 0.0, 0.0, 0.0, 0.0, 0.0, 0.0, 0.0, 0.0, 0.0, 0.0, 0.0, 0.0, 0.0, 0.0, 0.0, 0.0, 0.0, 0.0, 0.0, 0.0, 0.0, 0.0, 0.0, 0.0, 0.0, 0.0, 0.0, 0.0, 0.0, 0.0, 0.0, 0.0, 0.0, 0.0, 0.0, 0.0, 0.0, 0.0, 0.0, 0.0, 0.0, 0.0, 0.0, 0.0, 0.0, 0.0, 0.0, 0.0, 0.0, 0.0, 0.0, 0.0, 0.0, 0.0, 0.0, 0.0, 0.0, 0.0, 0.0, 0.0, 0.0, 0.0, 0.0, 0.0, 0.0, 0.0, 0.0, 0.0, 0.0, 0.0, 0.0, 0.0, 0.0, 0.0, 0.0, 0.0, 0.0, 0.0, 0.0, 0.0, 0.0, 0.0, 0.0, 0.0, 0.0, 0.0, 0.0, 0.0, 0.0, 0.0, 0.0, 0.0, 0.0, 0.0, 0.0, 0.0, 0.0, 0.0, 0.0, 0.0, 0.0, 0.0, 0.0, 0.0, 0.0, 0.0, 0.0, 0.0, 0.0, 0.0, 0.0, 0.0, 0.0, 0.0, 0.0, 0.0, 0.0, 0.0, 0.0, 0.0, 0.0, 0.0, 0.0, 0.0, 0.0, 0.0, 0.0, 0.0, 0.0, 0.0, 0.0, 0.0, 0.0, 0.0, 0.0, 0.0, 0.0, 0.0, 0.0, 0.0, 0.0, 0.0, 0.0, 0.0, 0.0, 0.0, 0.0, 0.0, 0.0, 0.0, 0.0, 0.0, 0.0, 0.0, 0.0, 0.0, 0.0, 0.0, 0.0, 0.0, 0.0, 0.0, 0.0, 0.0, 0.0, 0.0, 0.0, 0.0, 0.0, 0.0, 0.0, 0.0, 0.0, 0.0, 0.0, 0.0, 0.0, 0.0, 0.0, 0.0, 0.0, 0.0, 0.0, 0.0, 0.0, 0.0, 0.0, 0.0, 0.0, 0.0, 0.0, 0.0, 0.0, 0.0, 0.0, 0.0, 0.0, 0.0, 0.0, 0.0, 0.0, 0.0, 0.0, 0.0, 0.0, 0.0, 0.0, 0.0, 0.0, 0.0, 0.0, 0.0, 0.0, 0.0, 0.0, 0.0, 0.0, 0.0, 0.0, 0.0, 0.0, 0.0, 0.0, 0.0, 0.0, 0.0, 0.0, 0.0, 0.0, 0.0, 0.0, 0.0, 0.0, 0.0, 0.0, 0.0, 0.0, 0.0, 0.0, 0.0, 0.0, 0.0, 0.0, 0.0, 0.0, 0.0, 0.0, 0.0, 0.0, 0.0, 0.0, 0.0, 0.0, 0.0, 0.0, 0.0, 0.0, 0.0, 0.0, 0.0, 0.0, 0.0, 0.0, 0.0, 0.0, 0.0, 0.0, 0.0, 0.0, 0.0, 0.0, 0.0, 0.0, 0.0, 0.0, 0.0, 0.0, 0.0, 0.0, 0.0, 0.0, 0.0, 0.0, 0.0, 0.0, 0.0, 0.0, 0.0, 0.0, 0.0, 0.0, 0.0, 0.0, 0.0, 0.0, 0.0, 0.0, 0.0, 0.0, 0.0, 0.0, 0.0, 0.0, 0.0, 0.0, 0.0, 0.0, 0.0, 0.0, 0.0, 0.0, 0.0, 0.0, 0.0, 0.0, 0.0, 0.0, 0.0, 0.0, 0.0, 0.0, 0.0, 0.0, 0.0, 0.0, 0.0, 0.0, 0.0, 0.0, 0.0, 0.0, 0.0, 0.0, 0.0, 0.0, 0.0, 0.0, 0.0, 0.0, 0.0, 0.0, 0.0, 0.0, 0.0, 0.0, 0.0, 0.0, 0.0, 0.0, 0.0, 0.0, 0.0, 0.0, 0.0, 0.0, 0.0, 0.0, 0.0, 0.0, 0.0, 0.0, 0.0, 0.0, 0.0, 0.0, 0.0, 0.0, 0.0, 0.0, 0.0, 0.0, 0.0, 0.0, 0.0, 0.0, 0.0, 0.0, 0.0, 0.0, 0.0, 0.0, 0.0, 0.0, 0.0, 0.0, 0.0, 0.0, 0.0, 0.0, 0.0, 0.0, 0.0, 0.0, 0.0, 0.0, 0.0, 0.0, 0.0, 0.0, 0.0, 0.0, 0.0, 0.0, 0.0, 0.0, 0.0, 0.0, 0.0, 0.0, 0.0, 0.0, 0.0, 0.0, 0.0, 0.0, 0.0, 0.0, 0.0, 0.0, 0.0, 0.0, 0.0, 0.0, 0.0, 0.0, 0.0, 0.0, 0.0, 0.0, 0.0, 0.0, 0.0, 0.0, 0.0, 0.0, 0.0, 0.0, 0.0, 0.0, 0.0, 0.0, 0.0, 0.0, 0.0, 0.0, 0.0, 0.0, 0.0, 0.0, 0.0, 0.0, 0.0, 0.0, 0.0, 0.0, 0.0, 0.0, 0.0, 0.0, 0.0, 0.0, 0.0, 0.0, 0.0, 0.0, 0.0, 0.0, 0.0, 0.0, 0.0, 0.0, 0.0, 0.0, 0.0, 0.0, 0.0, 0.0, 0.0, 0.0, 0.0, 0.0, 0.0, 0.0, 0.0, 0.0, 0.0, 0.0, 0.0, 0.0, 0.0, 0.0, 0.0, 0.0, 0.0, 0.0, 0.0, 0.0, 0.0, 0.0, 0.0, 0.0, 0.0, 0.0, 0.0, 0.0, 0.0, 0.0, 0.0, 0.0, 0.0, 0.0, 0.0, 0.0, 0.0, 0.0, 0.0, 0.0, 0.0, 0.0, 0.0, 0.0, 0.0, 0.0, 0.0, 0.0, 0.0, 0.0, 0.0, 0.0, 0.0, 0.0, 0.0, 0.0, 0.0, 0.0, 0.0, 0.0, 0.0, 0.0, 0.0, 0.0, 0.0, 0.0, 0.0, 0.0, 0.0, 0.0, 0.0, 0.0, 0.0, 0.0, 0.0, 0.0, 0.0, 0.0, 0.0, 0.0, 0.0, 0.0, 0.0, 0.0, 0.0, 0.0, 0.0, 0.0, 0.0, 0.0, 0.0, 0.0, 0.0, 0.0, 0.0, 0.0, 0.0, 0.0, 0.0, 0.0, 0.0, 0.0, 0.0, 0.0, 0.0, 0.0, 0.0, 0.0, 0.0, 0.0, 0.0, 0.0, 0.0, 0.0, 0.0, 0.0, 0.0, 0.0, 0.0, 0.0, 0.0, 0.0, 0.0, 0.0, 0.0, 0.0, 0.0, 0.0, 0.0, 0.0, 0.0, 0.0, 0.0, 0.0, 0.0, 0.0, 0.0, 0.0, 0.0, 0.0, 0.0, 0.0, 0.0, 0.0, 0.0, 0.0, 0.0, 0.0, 0.0, 0.0, 0.0, 0.0, 0.0, 0.0, 0.0, 0.0, 0.0, 0.0, 0.0, 0.0, 0.0, 0.0, 0.0, 0.0, 0.0, 0.0, 0.0, 0.0, 0.0, 0.0, 0.0, 0.0, 0.0, 0.0, 0.0, 0.0, 0.0, 0.0, 0.0, 0.0, 0.0, 0.0, 0.0, 0.0, 0.0, 0.0, 0.0, 0.0, 0.0, 0.0, 0.0, 0.0, 0.0, 0.0, 0.0, 0.0, 0.0, 0.0, 0.0, 0.0, 0.0, 0.0, 0.0, 0.0, 0.0, 0.0, 0.0, 0.0, 0.0, 0.0, 0.0, 0.0, 0.0, 0.0, 0.0, 0.0, 0.0, 0.0, 0.0, 0.0, 0.0, 0.0, 0.0, 0.0, 0.0, 0.0, 0.0, 0.0, 0.0, 0.0, 0.0, 0.0, 0.0, 0.0, 0.0, 0.0, 0.0, 0.0, 0.0, 0.0, 0.0, 0.0, 0.0, 0.0, 0.0, 0.0, 0.0, 0.0, 0.0, 0.0, 0.0, 0.0, 0.0, 0.0, 0.0, 0.0, 0.0, 0.0, 0.0, 0.0, 0.0, 0.0, 0.0, 0.0, 0.0, 0.0, 0.0, 0.0, 0.0, 0.0, 0.0, 0.0, 0.0, 0.0, 0.0, 0.0, 0.0, 0.0, 0.0, 0.0, 0.0, 0.0, 0.0, 0.0, 0.0, 0.0, 0.0, 0.0, 0.0, 0.0, 0.0, 0.0, 0.0, 0.0, 0.0, 0.0, 0.0, 0.0, 0.0, 0.0, 0.0, 0.0, 0.0, 0.0, 0.0, 0.0, 0.0, 0.0, 0.0, 0.0, 0.0, 0.0, 0.0, 0.0, 0.0, 0.0, 0.0, 0.0, 0.0, 0.0, 0.0, 0.0, 0.0, 0.0, 0.0, 0.0, 0.0, 0.0, 0.0, 0.0, 0.0, 0.0, 0.0, 0.0, 0.0, 0.0, 0.0, 0.0, 0.0, 0.0, 0.0, 0.0, 0.0, 0.0, 0.0, 0.0, 0.0, 0.0, 0.0, 0.0, 0.0, 0.0, 0.0, 0.0, 0.0, 0.0, 0.0, 0.0, 0.0, 0.0, 0.0, 0.0, 0.0, 0.0, 0.0, 0.0, 0.0, 0.0, 0.0, 0.0, 0.0, 0.0, 0.0, 0.0, 0.0, 0.0, 0.0, 0.0, 0.0, 0.0, 0.0, 0.0, 0.0, 0.0, 0.0, 0.0, 0.0, 0.0, 0.0, 0.0, 0.0, 0.0, 0.0, 0.0, 0.0, 0.0, 0.0, 0.0, 0.0, 0.0, 0.0, 0.0, 0.0, 0.0, 0.0, 0.0, 0.0, 0.0, 0.0, 0.0, 0.0, 0.0, 0.0, 0.0, 0.0, 0.0, 0.0, 0.0, 0.0, 0.0, 0.0, 0.0, 0.0, 0.0, 0.0, 0.0, 0.0, 0.0, 0.0, 0.0, 0.0, 0.0, 0.0, 0.0, 0.0, 0.0, 0.0, 0.0, 0.0, 0.0, 0.0, 0.0, 0.0, 0.0, 0.0, 0.0, 0.0, 0.0, 0.0, 0.0, 0.0, 0.0, 0.0, 0.0, 0.0, 0.0, 0.0, 0.0, 0.0, 0.0, 0.0, 0.0, 0.0, 0.0, 0.0, 0.0, 0.0, 0.0, 0.0, 0.0, 0.0, 0.0, 0.0, 0.0, 0.0, 0.0, 0.0, 0.0, 0.0, 0.0, 0.0, 0.0, 0.0, 0.0, 0.0, 0.0, 0.0, 0.0, 0.0, 0.0, 0.0, 0.0, 0.0, 0.0, 0.0, 0.0, 0.0, 0.0, 0.0, 0.0, 0.0, 0.0, 0.0, 0.0, 0.0, 0.0, 0.0, 0.0, 0.0, 0.0, 0.0, 0.0, 0.0, 0.0, 0.0, 0.0, 0.0, 0.0, 0.0, 0.0, 0.0, 0.0, 0.0, 0.0, 0.0, 0.0, 0.0, 0.0, 0.0, 0.0, 0.0, 0.0, 0.0, 0.0, 0.0, 0.0, 0.0, 0.0, 0.0, 0.0, 0.0, 0.0, 0.0, 0.0, 0.0, 0.0, 0.0, 0.0, 0.0, 0.0, 0.0, 0.0, 0.0, 0.0, 0.0, 0.0, 0.0, 0.0, 0.0, 0.0, 0.0, 0.0, 0.0, 0.0, 0.0, 0.0, 0.0, 0.0, 0.0, 0.0, 0.0, 0.0, 0.0, 0.0, 0.0, 0.0, 0.0, 0.0, 0.0, 0.0, 0.0, 0.0, 0.0, 0.0, 0.0, 0.0, 0.0, 0.0, 0.0, 0.0, 0.0, 0.0, 0.0, 0.0, 0.0, 0.0, 0.0, 0.0, 0.0, 0.0, 0.0, 0.0, 0.0, 0.0, 0.0, 0.0, 0.0, 0.0, 0.0, 0.0, 0.0, 0.0, 0.0, 0.0, 0.0, 0.0, 0.0, 0.0, 0.0, 0.0, 0.0, 0.0, 0.0, 0.0, 0.0, 0.0, 0.0, 0.0, 0.0, 0.0, 0.0, 0.0, 0.0, 0.0, 0.0, 0.0, 0.0, 0.0, 0.0, 0.0, 0.0, 0.0, 0.0, 0.0, 0.0, 0.0, 0.0, 0.0, 0.0, 0.0, 0.0, 0.0, 0.0, 0.0, 0.0, 0.0, 0.0, 0.0, 0.0, 0.0, 0.0, 0.0, 0.0, 0.0, 0.0, 0.0, 0.0, 0.0, 0.0, 0.0, 0.0, 0.0, 0.0, 0.0, 0.0, 0.0, 0.0, 0.0, 0.0, 0.0, 0.0, 0.0, 0.0, 0.0, 0.0, 0.0, 0.0, 0.0, 0.0, 0.0, 0.0, 0.0, 0.0, 0.0, 0.0, 0.0, 0.0, 0.0, 0.0, 0.0, 0.0, 0.0, 0.0, 0.0, 0.0, 0.0, 0.0, 0.0, 0.0, 0.0, 0.0, 0.0, 0.0, 0.0, 0.0, 0.0, 0.0, 0.0, 0.0, 0.0, 0.0, 0.0, 0.0, 0.0, 0.0, 0.0, 0.0, 0.0, 0.0, 0.0, 0.0, 0.0, 0.0, 0.0, 0.0, 0.0, 0.0, 0.0, 0.0, 0.0, 0.0, 0.0, 0.0, 0.0, 0.0, 0.0, 0.0, 0.0, 0.0, 0.0, 0.0, 0.0, 0.0, 0.0, 0.0, 0.0, 0.0, 0.0, 0.0, 0.0, 0.0, 0.0, 0.0, 0.0, 0.0, 0.0, 0.0, 0.0, 0.0, 0.0, 0.0, 0.0, 0.0, 0.0, 0.0, 0.0, 0.0, 0.0, 0.0, 0.0, 0.0, 0.0, 0.0, 0.0, 0.0, 0.0, 0.0, 0.0, 0.0, 0.0, 0.0, 0.0, 0.0, 0.0, 0.0, 0.0, 0.0, 0.0, 0.0, 0.0, 0.0, 0.0, 0.0, 0.0, 0.0, 0.0, 0.0, 0.0, 0.0, 0.0, 0.0, 0.0, 0.0, 0.0, 0.0, 0.0, 0.0, 0.0, 0.0, 0.0, 0.0, 0.0, 0.0, 0.0, 0.0, 0.0, 0.0, 0.0, 0.0, 0.0, 0.0, 0.0, 0.0, 0.0, 0.0, 0.0, 0.0, 0.0, 0.0, 0.0, 0.0, 0.0, 0.0, 0.0, 0.0, 0.0, 0.0, 0.0, 0.0, 0.0, 0.0, 0.0, 0.0, 0.0, 0.0, 0.0, 0.0, 0.0, 0.0, 0.0, 0.0, 0.0, 0.0, 0.0, 0.0, 0.0, 0.0, 0.0, 0.0, 0.0, 0.0, 0.0, 0.0, 0.0, 0.0, 0.0, 0.0, 0.0, 0.0, 0.0, 0.0, 0.0, 0.0, 0.0, 0.0, 0.0, 0.0, 0.0, 0.0, 0.0, 0.0, 0.0, 0.0, 0.0, 0.0, 0.0, 0.0, 0.0, 0.0, 0.0, 0.0, 0.0, 0.0, 0.0, 0.0, 0.0, 0.0, 0.0, 0.0, 0.0, 0.0, 0.0, 0.0, 0.0, 0.0, 0.0, 0.0, 0.0, 0.0, 0.0, 0.0, 0.0, 0.0, 0.0, 0.0, 0.0, 0.0, 0.0, 0.0, 0.0, 0.0, 0.0, 0.0, 0.0, 0.0, 0.0, 0.0, 0.0, 0.0, 0.0, 0.0, 0.0, 0.0, 0.0, 0.0, 0.0, 0.0, 0.0, 0.0, 0.0, 0.0, 0.0, 0.0, 0.0, 0.0, 0.0, 0.0, 0.0, 0.0, 0.0, 0.0, 0.0, 0.0, 0.0])
me_sphere_002.materials.append(mat_bulb_base)
me_sphere_002.use_remesh_preserve_volume = False
me_sphere_002.use_remesh_preserve_attributes = False
me_sphere_002.use_mirror_vertex_groups = False
me_sphere_002.update()
me_cylinder = bpy.data.meshes.new('Cylinder')
me_cylinder.from_pydata([(0.0, 1.0, -1.0), (0.0, 1.0, 1.0), (0.7071, 0.7071, -1.0), (0.7071, 0.7071, 1.0), (1.0, -4.371e-08, -1.0), (1.0, -4.371e-08, 1.0), (0.7071, -0.7071, -1.0), (0.7071, -0.7071, 1.0), (-8.742e-08, -1.0, -1.0), (-8.742e-08, -1.0, 1.0), (-0.7071, -0.7071, -1.0), (-0.7071, -0.7071, 1.0), (-1.0, 1.192e-08, -1.0), (-1.0, 1.192e-08, 1.0), (-0.7071, 0.7071, -1.0), (-0.7071, 0.7071, 1.0)], [], [(0, 1, 3, 2), (2, 3, 5, 4), (4, 5, 7, 6), (6, 7, 9, 8), (8, 9, 11, 10), (10, 11, 13, 12), (3, 1, 15, 13, 11, 9, 7, 5), (12, 13, 15, 14), (14, 15, 1, 0), (0, 2, 4, 6, 8, 10, 12, 14)])
me_cylinder.polygons.foreach_set('use_smooth', [True] * 10)
_uv = me_cylinder.uv_layers.new(name='UVMap')
_uv.uv.foreach_set('vector', [1.0, 0.5, 1.0, 1.0, 0.875, 1.0, 0.875, 0.5, 0.875, 0.5, 0.875, 1.0, 0.75, 1.0, 0.75, 0.5, 0.75, 0.5, 0.75, 1.0, 0.625, 1.0, 0.625, 0.5, 0.625, 0.5, 0.625, 1.0, 0.5, 1.0, 0.5, 0.5, 0.5, 0.5, 0.5, 1.0, 0.375, 1.0, 0.375, 0.5, 0.375, 0.5, 0.375, 1.0, 0.25, 1.0, 0.25, 0.5, 0.4197, 0.4197, 0.25, 0.49, 0.08029, 0.4197, 0.01, 0.25, 0.08029, 0.08029, 0.25, 0.01, 0.4197, 0.08029, 0.49, 0.25, 0.25, 0.5, 0.25, 1.0, 0.125, 1.0, 0.125, 0.5, 0.125, 0.5, 0.125, 1.0, 0.0, 1.0, 0.0, 0.5, 0.75, 0.49, 0.9197, 0.4197, 0.99, 0.25, 0.9197, 0.08029, 0.75, 0.01, 0.5803, 0.08029, 0.51, 0.25, 0.5803, 0.4197])
me_cylinder.materials.append(mat_bulb_base)
me_cylinder.use_remesh_preserve_volume = False
me_cylinder.use_remesh_preserve_attributes = False
me_cylinder.use_mirror_vertex_groups = False
me_cylinder.update()
me_cube = bpy.data.meshes.new('Cube')
me_cube.from_pydata([(-0.6804, -1.0, -1.0), (-0.6804, -1.0, 6.12), (-0.6804, 1.0, -1.0), (-0.6804, 1.0, 6.12), (0.7048, -1.0, -1.0), (0.6772, -0.2857, 5.08), (0.7048, 1.0, -1.0), (0.6772, 0.2857, 5.08), (-0.3998, -0.3998, 6.288), (-0.3998, 0.3998, 6.288), (0.3998, -0.3998, 6.288), (0.3998, 0.3998, 6.288), (-0.3998, -0.3998, 9.311), (-0.3998, 0.3998, 9.311), (0.3998, -0.3998, 9.311), (0.3998, 0.3998, 9.311), (-1.262, -0.7865, 9.315), (-1.262, 0.7865, 9.315), (1.262, -0.7865, 9.315), (1.262, 0.7865, 9.315), (-1.262, -0.7865, 9.839), (-1.262, 0.7865, 9.839), (1.262, -0.7865, 9.839), (1.262, 0.7865, 9.839), (-0.6804, -1.0, 3.221), (-0.6804, 1.0, 3.221), (0.6772, 0.2857, 4.105), (0.6772, -0.2857, 4.105), (0.7048, 1.0, 6.12), (0.7048, -1.0, 6.12), (0.7048, 1.0, 3.221), (0.7048, -1.0, 3.221), (-0.5155, -0.2857, 5.08), (-0.5155, 0.2857, 5.08), (-0.5155, 0.2857, 4.105), (-0.5155, -0.2857, 4.105), (0.3998, -0.3998, 9.185), (-0.3998, -0.3998, 9.185), (-0.3998, 0.3998, 9.185), (0.3998, 0.3998, 9.185), (-0.3998, -0.3998, 6.439), (0.3998, 0.3998, 6.439), (0.3998, -0.3998, 6.439), (-0.3998, 0.3998, 6.439)], [], [(25, 34, 33, 3), (25, 3, 28, 30), (5, 27, 35, 32), (31, 29, 1, 24), (29, 28, 11, 10), (37, 36, 14, 12), (3, 1, 8, 9), (1, 29, 10, 8), (28, 3, 9, 11), (15, 13, 17, 19), (39, 38, 13, 15), (36, 39, 15, 14), (38, 37, 12, 13), (18, 19, 23, 22), (14, 15, 19, 18), (13, 12, 16, 17), (12, 14, 18, 16), (23, 21, 20, 22), (17, 16, 20, 21), (16, 18, 22, 20), (19, 17, 21, 23), (4, 31, 24, 0), (6, 30, 31, 4), (2, 25, 30, 6), (0, 24, 25, 2), (5, 7, 28, 29), (7, 26, 30, 28), (27, 5, 29, 31), (26, 27, 31, 30), (24, 1, 32, 35), (7, 5, 32, 33), (27, 26, 34, 35), (26, 7, 33, 34), (1, 3, 33, 32), (24, 35, 34, 25), (43, 40, 37, 38), (42, 41, 39, 36), (41, 43, 38, 39), (40, 42, 36, 37), (8, 10, 42, 40), (11, 9, 43, 41), (10, 11, 41, 42), (9, 8, 40, 43)])
_uv = me_cube.uv_layers.new(name='UVMap')
_uv.uv.foreach_set('vector', [0.5232, 0.25, 0.5478, 0.5876, 0.6004, 0.5876, 0.625, 0.25, 0.5232, 0.25, 0.625, 0.25, 0.625, 0.5, 0.5232, 0.5, 0.6004, 0.6624, 0.5478, 0.6624, 0.5478, 0.6624, 0.6004, 0.6624, 0.5232, 0.75, 0.625, 0.75, 0.625, 1.0, 0.5232, 1.0, 0.625, 0.75, 0.625, 0.5, 0.625, 0.5, 0.625, 0.75, 0.625, 1.0, 0.625, 0.75, 0.625, 0.75, 0.625, 1.0, 0.625, 0.25, 0.625, 0.0, 0.625, 0.0, 0.625, 0.25, 0.625, 1.0, 0.625, 0.75, 0.625, 0.75, 0.625, 1.0, 0.625, 0.5, 0.625, 0.25, 0.625, 0.25, 0.625, 0.5, 0.625, 0.5, 0.625, 0.25, 0.625, 0.25, 0.625, 0.5, 0.625, 0.5, 0.625, 0.25, 0.625, 0.25, 0.625, 0.5, 0.625, 0.75, 0.625, 0.5, 0.625, 0.5, 0.625, 0.75, 0.625, 0.25, 0.625, 0.0, 0.625, 0.0, 0.625, 0.25, 0.625, 0.75, 0.625, 0.5, 0.625, 0.5, 0.625, 0.75, 0.625, 0.75, 0.625, 0.5, 0.625, 0.5, 0.625, 0.75, 0.625, 0.25, 0.625, 0.0, 0.625, 0.0, 0.625, 0.25, 0.625, 1.0, 0.625, 0.75, 0.625, 0.75, 0.625, 1.0, 0.625, 0.5, 0.875, 0.5, 0.875, 0.75, 0.625, 0.75, 0.625, 0.25, 0.625, 0.0, 0.625, 0.0, 0.625, 0.25, 0.625, 1.0, 0.625, 0.75, 0.625, 0.75, 0.625, 1.0, 0.625, 0.5, 0.625, 0.25, 0.625, 0.25, 0.625, 0.5, 0.375, 0.75, 0.5232, 0.75, 0.5232, 1.0, 0.375, 1.0, 0.375, 0.5, 0.5232, 0.5, 0.5232, 0.75, 0.375, 0.75, 0.375, 0.25, 0.5232, 0.25, 0.5232, 0.5, 0.375, 0.5, 0.375, 0.0, 0.5232, 0.0, 0.5232, 0.25, 0.375, 0.25, 0.6004, 0.6624, 0.6004, 0.5876, 0.625, 0.5, 0.625, 0.75, 0.6004, 0.5876, 0.5478, 0.5876, 0.5232, 0.5, 0.625, 0.5, 0.5478, 0.6624, 0.6004, 0.6624, 0.625, 0.75, 0.5232, 0.75, 0.5478, 0.5876, 0.5478, 0.6624, 0.5232, 0.75, 0.5232, 0.5, 0.5232, 1.0, 0.625, 1.0, 0.6004, 0.6624, 0.5478, 0.6624, 0.6004, 0.5876, 0.6004, 0.6624, 0.6004, 0.6624, 0.6004, 0.5876, 0.5478, 0.6624, 0.5478, 0.5876, 0.5478, 0.5876, 0.5478, 0.6624, 0.5478, 0.5876, 0.6004, 0.5876, 0.6004, 0.5876, 0.5478, 0.5876, 0.625, 1.0, 0.625, 0.25, 0.6004, 0.5876, 0.6004, 0.6624, 0.5232, 1.0, 0.5478, 0.6624, 0.5478, 0.5876, 0.5232, 0.25, 0.625, 0.25, 0.625, 0.0, 0.625, 0.0, 0.625, 0.25, 0.625, 0.75, 0.625, 0.5, 0.625, 0.5, 0.625, 0.75, 0.625, 0.5, 0.625, 0.25, 0.625, 0.25, 0.625, 0.5, 0.625, 1.0, 0.625, 0.75, 0.625, 0.75, 0.625, 1.0, 0.625, 1.0, 0.625, 0.75, 0.625, 0.75, 0.625, 1.0, 0.625, 0.5, 0.625, 0.25, 0.625, 0.25, 0.625, 0.5, 0.625, 0.75, 0.625, 0.5, 0.625, 0.5, 0.625, 0.75, 0.625, 0.25, 0.625, 0.0, 0.625, 0.0, 0.625, 0.25])
me_cube.materials.append(mat_glass)
me_cube.use_remesh_preserve_volume = False
me_cube.use_remesh_preserve_attributes = False
me_cube.use_mirror_vertex_groups = False
me_cube.update()
me_circle = bpy.data.meshes.new('Circle')
me_circle.from_pydata([(1.868, 0.0001175, -1.0), (1.006, 0.03642, -0.4952), (1.011, 0.0363, 0.5048), (1.879, -0.0001175, 1.0), (2.742, -0.03642, 0.4952), (2.736, -0.0363, -0.5048)], [(1, 0), (2, 1), (3, 2), (4, 3), (5, 4), (0, 5)], [])
_uv = me_circle.uv_layers.new(name='UVMap')
_uv.uv.foreach_set('vector', [])
me_circle.materials.append(mat_filament)
me_circle.use_remesh_preserve_volume = False
me_circle.use_remesh_preserve_attributes = False
me_circle.use_mirror_vertex_groups = False
me_circle.update()

# ---- curves / text
cu_beziercurve = bpy.data.curves.new('BezierCurve', 'CURVE')
cu_beziercurve.dimensions = '3D'
_sp = cu_beziercurve.splines.new('BEZIER'); _sp.bezier_points.add(4)
_sp.bezier_points.foreach_set('co', [0.004086, -0.2892, 1.312, -0.01852, -0.2892, 1.321, 0.01193, -0.2963, 1.332, -0.001083, -0.1348, 0.9292, -0.003187, -0.08948, 0.7671])
_sp.bezier_points.foreach_set('handle_left', [0.01064, -0.2892, 1.319, -0.01774, -0.2886, 1.307, 0.01387, -0.318, 1.35, -0.0005625, -0.1479, 0.9572, -0.008731, -0.08138, 0.7809])
_sp.bezier_points.foreach_set('handle_right', [-0.007129, -0.2892, 1.299, -0.01921, -0.2896, 1.333, 0.008503, -0.2579, 1.299, -0.001658, -0.1203, 0.8983, -0.0009141, -0.0928, 0.7615])
for _p, _l, _r in zip(_sp.bezier_points, ['ALIGNED', 'ALIGNED', 'ALIGNED', 'ALIGNED', 'ALIGNED'], ['ALIGNED', 'ALIGNED', 'ALIGNED', 'ALIGNED', 'ALIGNED']): _p.handle_left_type = _l; _p.handle_right_type = _r
_sp.order_u = 0
_sp.order_v = 0
cu_beziercurve.materials.append(mat_bulb_base)
cu_beziercurve.use_path = True
cu_beziercurve.use_path_clamp = True
cu_beziercurve.bevel_depth = 0.004
cu_beziercurve.fill_mode = 'FULL'
cu_beziercurve_001 = bpy.data.curves.new('BezierCurve.001', 'CURVE')
cu_beziercurve_001.dimensions = '3D'
_sp = cu_beziercurve_001.splines.new('BEZIER'); _sp.bezier_points.add(5)
_sp.bezier_points.foreach_set('co', [0.04174, -0.2738, 1.351, 0.02743, -0.2646, 1.271, 0.0002877, -0.274, 1.259, 0.02405, -0.2963, 1.291, -0.001083, -0.1808, 0.9292, -0.003187, -0.1432, 0.766])
_sp.bezier_points.foreach_set('handle_left', [0.04758, -0.2738, 1.369, 0.02721, -0.2589, 1.292, 0.005804, -0.2639, 1.249, 0.001989, -0.317, 1.316, -0.000605, -0.179, 0.9596, -0.00399, -0.1206, 0.772])
_sp.bezier_points.foreach_set('handle_right', [0.03589, -0.2738, 1.334, 0.02755, -0.2676, 1.261, -0.005832, -0.2853, 1.269, 0.04595, -0.2758, 1.267, -0.001667, -0.1831, 0.8921, -0.00155, -0.1894, 0.7537])
for _p, _l, _r in zip(_sp.bezier_points, ['ALIGNED', 'ALIGNED', 'ALIGNED', 'ALIGNED', 'ALIGNED', 'ALIGNED'], ['ALIGNED', 'ALIGNED', 'ALIGNED', 'ALIGNED', 'ALIGNED', 'ALIGNED']): _p.handle_left_type = _l; _p.handle_right_type = _r
_sp.order_u = 0
_sp.order_v = 0
cu_beziercurve_001.materials.append(mat_bulb_base)
cu_beziercurve_001.use_path = True
cu_beziercurve_001.use_path_clamp = True
cu_beziercurve_001.bevel_resolution = 1
cu_beziercurve_001.bevel_depth = 0.004
cu_beziercurve_001.fill_mode = 'FULL'
cu_beziercurve_002 = bpy.data.curves.new('BezierCurve.002', 'CURVE')
cu_beziercurve_002.dimensions = '3D'
_sp = cu_beziercurve_002.splines.new('BEZIER'); _sp.bezier_points.add(6)
_sp.bezier_points.foreach_set('co', [0.002706, 0.003432, 4.368e-08, 0.09035, 0.007397, -0.006648, 0.2076, 0.0006415, 1.032e-07, 0.3549, 0.0002289, 0.01241, 0.5417, 0.0002658, -0.001998, 0.6627, 0.01417, 0.002069, 0.7466, 1.108e-08, -1.108e-08])
_sp.bezier_points.foreach_set('handle_left', [-0.02338, 0.006297, 4.241e-08, 0.04732, -0.001169, -0.006648, 0.1863, 0.01595, 1.005e-07, 0.276, 0.004754, 0.01241, 0.4848, -0.0377, -0.001998, 0.6193, 0.01891, 0.00157, 0.7433, -2.017e-08, 2.017e-08])
_sp.bezier_points.foreach_set('handle_right', [0.009229, 0.002716, 4.4e-08, 0.1326, 0.0158, -0.006648, 0.2208, -0.008779, 1.049e-07, 0.4306, -0.004112, 0.01241, 0.5697, 0.01898, -0.001998, 0.7061, 0.009423, 0.002569, 0.781, 3.36e-07, -3.36e-07])
for _p, _l, _r in zip(_sp.bezier_points, ['ALIGNED', 'ALIGNED', 'ALIGNED', 'ALIGNED', 'ALIGNED', 'ALIGNED', 'ALIGNED'], ['ALIGNED', 'ALIGNED', 'ALIGNED', 'ALIGNED', 'ALIGNED', 'ALIGNED', 'ALIGNED']): _p.handle_left_type = _l; _p.handle_right_type = _r
_sp.order_u = 0
_sp.order_v = 0
cu_beziercurve_002.use_path = True
cu_beziercurve_002.use_path_clamp = True
cu_beziercurve_002.fill_mode = 'FULL'

# ---- objects
ob_light = bpy.data.objects.new('Light', light_light)
ob_camera = bpy.data.objects.new('Camera', cam_camera)
ob_plane = bpy.data.objects.new('Plane', me_plane)
ob_lightbulb = bpy.data.objects.new('LightBulb', me_sphere_001)
ob_bulb_base = bpy.data.objects.new('Bulb Base', me_sphere_002)
ob_cylinder = bpy.data.objects.new('Cylinder', me_cylinder)
ob_cube = bpy.data.objects.new('Cube', me_cube)
ob_beziercurve = bpy.data.objects.new('BezierCurve', cu_beziercurve)
ob_beziercurve_001 = bpy.data.objects.new('BezierCurve.001', cu_beziercurve_001)
ob_filament = bpy.data.objects.new('Filament', me_circle)
ob_filament_curve = bpy.data.objects.new('Filament Curve', cu_beziercurve_002)

# ---- transforms, parenting, visibility, modifiers, constraints
ob_light.location = (-4.176, -4.307, 0.5647)
ob_light.rotation_euler = (0.6503, 0.05522, 1.866)
ob_light.lock_rotations_4d = False
ob_light.empty_display_type = 'ARROWS'
ob_light.color = (0.0, 0.0, 0.0, 0.0)
ob_light.lineart.crease_threshold = 0.0
ob_camera.location = (0.2896, -0.2877, 0.2706)
ob_camera.rotation_euler = (1.114, -1.258e-05, 7.183)
ob_camera.lock_rotations_4d = False
ob_camera.empty_display_type = 'ARROWS'
ob_camera.color = (0.0, 0.0, 0.0, 0.0)
ob_camera.display_type = 'WIRE'
ob_camera.lineart.crease_threshold = 0.0
ob_plane.location = (0.0, 0.0, 0.00333)
ob_plane.scale = (2.546, 2.546, 2.546)
ob_plane.lineart.crease_threshold = 0.0
ob_lightbulb.location = (0.0008953, -0.02509, 0.1197)
ob_lightbulb.rotation_euler = (2.579e-08, 4.807e-07, -0.2995)
ob_lightbulb.scale = (0.04508, 0.04508, 0.04508)
ob_lightbulb.visible_shadow = False
ob_lightbulb.lineart.crease_threshold = 0.0
_m = ob_lightbulb.modifiers.new('Subdivision', 'SUBSURF')
_m.uv_smooth = 'PRESERVE_CORNERS'
_m.render_levels = 1
_m.show_only_control_edges = False
_m = ob_lightbulb.modifiers.new('Solidify', 'SOLIDIFY')
_m.nonmanifold_thickness_mode = 'FIXED'
_m.nonmanifold_merge_threshold = 0.0003
ob_bulb_base.location = (0.0008953, -0.02509, 0.04457)
ob_bulb_base.rotation_euler = (2.579e-08, 4.807e-07, -0.2995)
ob_bulb_base.scale = (0.04508, 0.04508, 0.04508)
ob_bulb_base.lineart.crease_threshold = 0.0
_m = ob_bulb_base.modifiers.new('Subdivision', 'SUBSURF')
_m.uv_smooth = 'PRESERVE_CORNERS'
_m.render_levels = 1
_m.show_only_control_edges = False
_m = ob_bulb_base.modifiers.new('Solidify', 'SOLIDIFY')
_m.nonmanifold_thickness_mode = 'FIXED'
_m.nonmanifold_merge_threshold = 0.0003
ob_cylinder.location = (0.0008953, -0.02509, 0.03755)
ob_cylinder.rotation_euler = (-1.571, 4.807e-07, -0.2995)
ob_cylinder.scale = (0.0008138, 0.0008138, 0.01922)
ob_cylinder.lineart.crease_threshold = 0.0
_m = ob_cylinder.modifiers.new('EdgeSplit', 'EDGE_SPLIT')
_m.split_angle = 1.047
ob_cube.location = (0.0008953, -0.02509, 0.06661)
ob_cube.rotation_euler = (2.579e-08, 4.807e-07, -0.2995)
ob_cube.scale = (0.00478, 0.007839, 0.00478)
ob_cube.lineart.crease_threshold = 0.0
_m = ob_cube.modifiers.new('Subdivision', 'SUBSURF')
_m.uv_smooth = 'PRESERVE_CORNERS'
_m.levels = 3
_m.render_levels = 3
_m.show_only_control_edges = False
ob_beziercurve.location = (0.0008953, -0.02509, 0.04457)
ob_beziercurve.rotation_euler = (2.579e-08, 4.807e-07, -0.2995)
ob_beziercurve.scale = (0.06474, 0.06474, 0.06474)
ob_beziercurve.lineart.crease_threshold = 0.0
_m = ob_beziercurve.modifiers.new('Mirror', 'MIRROR')
_m.use_axis = (False, True, False)
_m.mirror_object = ob_cube
ob_beziercurve_001.location = (0.0008863, -0.02338, 0.08529)
ob_beziercurve_001.rotation_euler = (2.579e-08, 4.807e-07, -0.2995)
ob_beziercurve_001.scale = (0.03506, 0.03506, 0.03506)
ob_beziercurve_001.lineart.crease_threshold = 0.0
_m = ob_beziercurve_001.modifiers.new('Mirror', 'MIRROR')
_m.use_axis = (False, True, False)
_m.mirror_object = ob_cube
ob_filament.location = (-0.004841, -0.04339, 0.1299)
ob_filament.rotation_euler = (1.571, 4.807e-07, -0.2995)
ob_filament.scale = (0.0001115, 0.0001115, 0.0001115)
ob_filament.lineart.crease_threshold = 0.0
_m = ob_filament.modifiers.new('Screw', 'SCREW')
_m.iterations = 96
_m.screw_offset = -3.59
_m = ob_filament.modifiers.new('Curve', 'CURVE')
_m.object = ob_filament_curve
ob_filament_curve.location = (-0.004841, -0.04339, 0.1299)
ob_filament_curve.rotation_euler = (1.571, -6.95e-08, 1.271)
ob_filament_curve.scale = (0.05066, 0.05066, 0.05066)
ob_filament_curve.lineart.crease_threshold = 0.0

# ---- collection membership
col_collection.objects.link(ob_light)
col_collection.objects.link(ob_camera)
col_collection.objects.link(ob_plane)
col_bulb.objects.link(ob_lightbulb)
col_bulb.objects.link(ob_bulb_base)
col_bulb.objects.link(ob_cylinder)
col_bulb.objects.link(ob_cube)
col_bulb.objects.link(ob_beziercurve)
col_bulb.objects.link(ob_beziercurve_001)
col_bulb.objects.link(ob_filament)
col_bulb.objects.link(ob_filament_curve)

# ---- scene / render settings (as saved in the file)
scene.camera = ob_camera
scene.frame_start = 1; scene.frame_end = 250; scene.frame_set(1)
scene.render.engine = 'CYCLES'
scene.render.resolution_x = 1080
scene.render.resolution_y = 1920
scene.cycles.use_denoising = False
scene.cycles.samples = 1024
scene.cycles.sampling_pattern = 'TABULATED_SOBOL'
scene.cycles.use_adaptive_sampling = False
scene.cycles.use_light_tree = False
scene.eevee.taa_samples = 64
scene.eevee.use_gtao = True
scene.eevee.use_raytracing = True
scene.view_settings.view_transform = 'Filmic'
bpy.context.view_layer.update()
